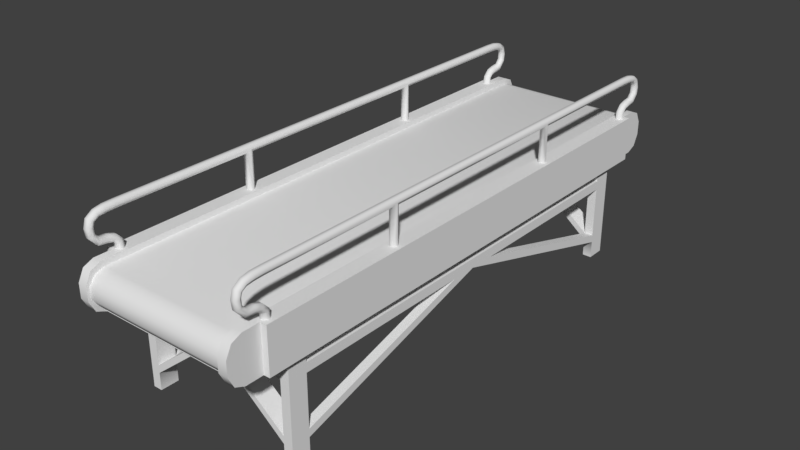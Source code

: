 # Source: Conveyor_belt.blend  (saved by Blender 2.79.0; exported with 4.5.12 LTS)
import bpy
from mathutils import Matrix  # noqa: F401  (used for matrix-valued properties, if any)

bpy.ops.wm.read_factory_settings(use_empty=True)
scene = bpy.context.scene
scene.name = 'Scene'

# ---- collections
col_collection_3 = bpy.data.collections.new('Collection 3'); scene.collection.children.link(col_collection_3)

# ---- images (referenced by path relative to the original .blend; pixels are not part of the script)
import os
ASSET_DIR = os.environ.get("B2B_ASSET_DIR", "")  # directory of the original .blend (textures are referenced by path, not embedded)
HERE = os.path.dirname(os.path.abspath(__file__))  # packed textures are extracted next to this script under _unpacked/

def load_image(name, relpath, width, height, colorspace="sRGB"):
    """Load a texture the original file referenced (path relative to the .blend, or extracted next to this script)."""
    p = next((c for c in (os.path.join(HERE, relpath), os.path.join(ASSET_DIR, relpath)) if relpath and os.path.exists(c)), "")
    if p:
        img = bpy.data.images.load(p, check_existing=True)
        img.name = name
    else:  # same state as the original file: an image datablock whose file is absent (Cycles renders it pink)
        img = bpy.data.images.new(name, width, height)
        img.source = "FILE"
        img.filepath = "//" + (relpath or name)
    img.colorspace_settings.name = colorspace
    return img
img_untitled = load_image('Untitled', '', 1024, 1024, 'sRGB')

# ---- materials (node trees are filled in below, after node groups)
mat_conveyorbelt = bpy.data.materials.new('ConveyorBelt')
mat_conveyorbelt.alpha_threshold = 0.0
mat_conveyorbelt.roughness = 0.5
mat_conveyorbelt_casing = bpy.data.materials.new('ConveyorBelt_Casing')
mat_conveyorbelt_casing.alpha_threshold = 0.0
mat_conveyorbelt_casing.roughness = 0.5

# ---- node groups
ng_auto_smooth = bpy.data.node_groups.new('Auto Smooth', 'GeometryNodeTree')
_s = ng_auto_smooth.interface.new_socket(name='Geometry', in_out='OUTPUT', socket_type='NodeSocketGeometry')
_s = ng_auto_smooth.interface.new_socket(name='Geometry', in_out='INPUT', socket_type='NodeSocketGeometry')
_s = ng_auto_smooth.interface.new_socket(name='Angle', in_out='INPUT', socket_type='NodeSocketFloat')
_s.subtype = 'ANGLE'
_s.min_value = 0.0
_s.max_value = 3.142
ng_auto_smooth.is_modifier = True
_N = ng_auto_smooth.nodes; _L = ng_auto_smooth.links
n0 = _N.new('NodeGroupOutput'); n0.name = 'Group Output'; n0.location = (480, -100)
n1 = _N.new('NodeGroupInput'); n1.name = 'Group Input'; n1.location = (-420, -300)
n2 = _N.new('NodeGroupInput'); n2.name = 'Group Input.001'; n2.location = (-60, -100)
n3 = _N.new('GeometryNodeSetShadeSmooth'); n3.name = 'Set Shade Smooth'; n3.location = (120, -100)
n3.domain = 'EDGE'
n4 = _N.new('GeometryNodeSetShadeSmooth'); n4.name = 'Set Shade Smooth.001'; n4.location = (300, -100)
n5 = _N.new('GeometryNodeInputMeshEdgeAngle'); n5.name = 'Edge Angle'; n5.location = (-420, -220)
n6 = _N.new('GeometryNodeInputEdgeSmooth'); n6.name = 'Is Edge Smooth'; n6.location = (-60, -160)
n7 = _N.new('GeometryNodeInputShadeSmooth'); n7.name = 'Is Face Smooth'; n7.location = (-240, -340)
n8 = _N.new('FunctionNodeBooleanMath'); n8.name = 'Boolean Math'; n8.location = (-60, -220)
n9 = _N.new('FunctionNodeCompare'); n9.name = 'Compare'; n9.location = (-240, -180)
n9.operation = 'LESS_EQUAL'
_L.new(n5.outputs[0], n9.inputs[0])
_L.new(n4.outputs[0], n0.inputs[0])
_L.new(n1.outputs[1], n9.inputs[1])
_L.new(n9.outputs[0], n8.inputs[0])
_L.new(n7.outputs[0], n8.inputs[1])
_L.new(n2.outputs[0], n3.inputs[0])
_L.new(n6.outputs[0], n3.inputs[1])
_L.new(n3.outputs[0], n4.inputs[0])
_L.new(n8.outputs[0], n3.inputs[2])
n0.is_active_output = True

# ---- material node trees
mat_conveyorbelt.use_nodes = True; mat_conveyorbelt.node_tree.nodes.clear()
_N = mat_conveyorbelt.node_tree.nodes; _L = mat_conveyorbelt.node_tree.links
n0 = _N.new('ShaderNodeOutputMaterial'); n0.name = 'Material Output'; n0.location = (300, 300)
n1 = _N.new('ShaderNodeBsdfDiffuse'); n1.name = 'Diffuse BSDF'; n1.location = (10, 300)
n2 = _N.new('ShaderNodeTexImage'); n2.name = 'Image Texture'; n2.location = (235, 4)
n2.width = 140
n2.image = img_untitled
_L.new(n1.outputs[0], n0.inputs[0])
n0.is_active_output = True
mat_conveyorbelt_casing.use_nodes = True; mat_conveyorbelt_casing.node_tree.nodes.clear()
_N = mat_conveyorbelt_casing.node_tree.nodes; _L = mat_conveyorbelt_casing.node_tree.links
n0 = _N.new('ShaderNodeOutputMaterial'); n0.name = 'Material Output'; n0.location = (300, 300)
n1 = _N.new('ShaderNodeBsdfDiffuse'); n1.name = 'Diffuse BSDF'; n1.location = (10, 300)
n2 = _N.new('ShaderNodeTexImage'); n2.name = 'Image Texture'; n2.location = (203, 16)
n2.width = 140
n2.image = img_untitled
_L.new(n1.outputs[0], n0.inputs[0])
n0.is_active_output = True

# ---- world
world_world = bpy.data.worlds.new('World'); scene.world = world_world
world_world.color = (0.05088, 0.05088, 0.05088)
world_world.use_sun_shadow = False
world_world.sun_shadow_jitter_overblur = 0.0
world_world.cycles.sampling_method = 'MANUAL'

# ---- meshes
me_cylinder_003 = bpy.data.meshes.new('Cylinder.003')
me_cylinder_003.from_pydata([(0.4433, 1.597, 0.1028), (0.4433, 1.655, 0.08319), (0.4433, 1.69, 0.03178), (0.4433, 1.69, -0.03178), (0.4433, 1.655, -0.08319), (0.4433, 1.597, -0.1028), (0.4433, 1.69, -7.451e-09), (0.4433, -1.597, 0.1028), (0.4433, -1.655, 0.08319), (0.4433, -1.69, 0.03178), (0.4433, -1.69, -0.03178), (0.4433, -1.655, -0.08319), (0.4433, -1.597, -0.1028), (0.4433, -1.69, -7.451e-09), (-0.4433, 1.597, 0.1028), (-0.4433, 1.655, 0.08319), (-0.4433, 1.69, 0.03178), (-0.4433, 1.69, -0.03178), (-0.4433, 1.655, -0.08319), (-0.4433, 1.597, -0.1028), (-0.4433, 1.69, -7.451e-09), (-0.4433, -1.597, 0.1028), (-0.4433, -1.655, 0.08319), (-0.4433, -1.69, 0.03178), (-0.4433, -1.69, -0.03178), (-0.4433, -1.655, -0.08319), (-0.4433, -1.597, -0.1028), (-0.4433, -1.69, -7.451e-09)], [], [(1, 15, 14, 0), (5, 19, 18, 4), (6, 20, 16, 2), (4, 18, 17, 3), (2, 16, 15, 1), (7, 21, 22, 8), (11, 25, 26, 12), (0, 14, 21, 7), (9, 23, 27, 13), (10, 24, 25, 11), (13, 27, 24, 10), (8, 22, 23, 9), (3, 17, 20, 6), (12, 26, 19, 5)])
me_cylinder_003.polygons.foreach_set('use_smooth', [True] * 14)
_uv = me_cylinder_003.uv_layers.new(name='UVMap')
_uv.uv.foreach_set('vector', [0.9732, 0.2532, 0.9732, 0.5061, 0.9555, 0.5061, 0.9555, 0.2532, 0.9555, 0.253, 0.9555, 0.0001007, 0.9732, 0.0001007, 0.9732, 0.253, 0.9999, 0.2532, 0.9999, 0.5061, 0.9908, 0.5061, 0.9908, 0.2532, 0.9732, 0.253, 0.9732, 0.0001007, 0.9908, 0.0001006, 0.9908, 0.253, 0.9908, 0.2532, 0.9908, 0.5061, 0.9732, 0.5061, 0.9732, 0.2532, 0.0445, 0.2532, 0.04449, 0.5061, 0.02683, 0.5061, 0.02683, 0.2532, 0.02683, 0.253, 0.02683, 0.0001006, 0.0445, 0.0001006, 0.0445, 0.253, 0.9555, 0.2532, 0.9555, 0.5061, 0.04449, 0.5061, 0.0445, 0.2532, 0.009166, 0.2532, 0.009166, 0.5061, 0.0001008, 0.5061, 0.0001006, 0.2532, 0.009166, 0.253, 0.009166, 0.0001006, 0.02683, 0.0001006, 0.02683, 0.253, 0.0001006, 0.253, 0.0001009, 0.0001006, 0.009166, 0.0001006, 0.009166, 0.253, 0.02683, 0.2532, 0.02683, 0.5061, 0.009166, 0.5061, 0.009166, 0.2532, 0.9908, 0.253, 0.9908, 0.0001006, 0.9999, 0.0001006, 0.9999, 0.253, 0.0445, 0.253, 0.0445, 0.0001006, 0.9555, 0.0001007, 0.9555, 0.253])
me_cylinder_003.materials.append(mat_conveyorbelt)
me_cylinder_003.use_remesh_preserve_volume = False
me_cylinder_003.use_remesh_preserve_attributes = False
me_cylinder_003.use_mirror_vertex_groups = False
me_cylinder_003.update()
me_cylinder_002 = bpy.data.meshes.new('Cylinder.002')
me_cylinder_002.from_pydata([(0.4644, 0.6307, 0.7731), (0.4764, 0.6514, 0.7731), (0.4764, 0.6514, 0.982), (0.5004, 0.6514, 0.7731), (0.5004, 0.6514, 0.982), (0.5124, 0.6307, 0.7731), (0.4764, 0.6099, 0.982), (0.5004, 0.6099, 0.7731), (0.5004, 0.6099, 0.982), (0.4764, 0.6099, 0.7731), (0.4644, 1.472, 1.003), (0.4764, 1.471, 0.982), (0.5004, 1.471, 0.982), (0.5124, 1.472, 1.003), (0.5004, 1.472, 1.023), (0.4764, 1.472, 1.023), (0.4764, 1.525, 0.9798), (0.4644, 1.529, 1.0), (0.5004, 1.525, 0.9798), (0.5124, 1.529, 1.0), (0.5004, 1.533, 1.021), (0.4763, 1.533, 1.021), (0.4766, 1.596, 0.9585), (0.4644, 1.612, 0.9695), (0.5001, 1.596, 0.9585), (0.5124, 1.612, 0.9695), (0.5006, 1.628, 0.9811), (0.4761, 1.628, 0.9811), (0.4764, 1.604, 0.9343), (0.4644, 1.623, 0.9332), (0.5003, 1.604, 0.9343), (0.5124, 1.623, 0.9332), (0.5006, 1.642, 0.9324), (0.4762, 1.642, 0.9324), (0.4767, 1.577, 0.8715), (0.4644, 1.584, 0.8522), (0.5001, 1.577, 0.8715), (0.5124, 1.584, 0.8522), (0.5006, 1.591, 0.8322), (0.4762, 1.591, 0.8322), (0.4763, 1.53, 0.8662), (0.4644, 1.536, 0.8461), (0.5004, 1.53, 0.8662), (0.5124, 1.536, 0.8461), (0.5003, 1.541, 0.8262), (0.4764, 1.541, 0.8262), (0.4762, 1.488, 0.8541), (0.4644, 1.498, 0.836), (0.5006, 1.488, 0.8541), (0.5124, 1.498, 0.836), (0.5002, 1.509, 0.8187), (0.4765, 1.509, 0.8187), (0.4762, 1.454, 0.8179), (0.4644, 1.474, 0.8095), (0.5006, 1.454, 0.8179), (0.5124, 1.474, 0.8095), (0.5, 1.492, 0.8018), (0.4768, 1.492, 0.8018), (0.4759, 1.447, 0.773), (0.4634, 1.469, 0.773), (0.5009, 1.447, 0.773), (0.5134, 1.469, 0.773), (0.5009, 1.49, 0.773), (0.4758, 1.49, 0.773), (0.5003, 1.57, 0.9743), (0.5124, 1.577, 0.9922), (0.4644, 1.577, 0.9922), (0.4765, 1.57, 0.9743), (0.4762, 1.584, 1.011), (0.5005, 1.584, 1.011), (0.4644, 1.618, 0.8907), (0.4766, 1.602, 0.8988), (0.4761, 1.635, 0.8824), (0.5124, 1.618, 0.8907), (0.5006, 1.635, 0.8824), (0.5002, 1.602, 0.8988), (0.4644, 0.6307, 1.003), (0.5124, 0.6307, 1.003), (0.5004, 0.631, 1.023), (0.4764, 0.631, 1.023), (0.4644, -0.6307, 0.7731), (0.4764, -0.6514, 0.7731), (0.4764, -0.6514, 0.982), (0.5004, -0.6514, 0.7731), (0.5004, -0.6514, 0.982), (0.5124, -0.6307, 0.7731), (0.4764, -0.6099, 0.982), (0.5004, -0.6099, 0.7731), (0.5004, -0.6099, 0.982), (0.4764, -0.6099, 0.7731), (0.4644, -1.472, 1.003), (0.4764, -1.471, 0.982), (0.5004, -1.471, 0.982), (0.5124, -1.472, 1.003), (0.5004, -1.472, 1.023), (0.4764, -1.472, 1.023), (0.4764, -1.525, 0.9798), (0.4644, -1.529, 1.0), (0.5004, -1.525, 0.9798), (0.5124, -1.529, 1.0), (0.5004, -1.533, 1.021), (0.4763, -1.533, 1.021), (0.4766, -1.596, 0.9585), (0.4644, -1.612, 0.9695), (0.5001, -1.596, 0.9585), (0.5124, -1.612, 0.9695), (0.5006, -1.628, 0.9811), (0.4761, -1.628, 0.9811), (0.4764, -1.604, 0.9343), (0.4644, -1.623, 0.9332), (0.5003, -1.604, 0.9343), (0.5124, -1.623, 0.9332), (0.5006, -1.642, 0.9324), (0.4762, -1.642, 0.9324), (0.4767, -1.577, 0.8715), (0.4644, -1.584, 0.8522), (0.5001, -1.577, 0.8715), (0.5124, -1.584, 0.8522), (0.5006, -1.591, 0.8322), (0.4762, -1.591, 0.8322), (0.4763, -1.53, 0.8662), (0.4644, -1.536, 0.8461), (0.5004, -1.53, 0.8662), (0.5124, -1.536, 0.8461), (0.5003, -1.541, 0.8262), (0.4764, -1.541, 0.8262), (0.4762, -1.488, 0.8541), (0.4644, -1.498, 0.836), (0.5006, -1.488, 0.8541), (0.5124, -1.498, 0.836), (0.5002, -1.509, 0.8187), (0.4765, -1.509, 0.8187), (0.4762, -1.454, 0.8179), (0.4644, -1.474, 0.8095), (0.5006, -1.454, 0.8179), (0.5124, -1.474, 0.8095), (0.5, -1.492, 0.8018), (0.4768, -1.492, 0.8018), (0.4759, -1.447, 0.773), (0.4634, -1.469, 0.773), (0.5009, -1.447, 0.773), (0.5134, -1.469, 0.773), (0.5009, -1.49, 0.773), (0.4758, -1.49, 0.773), (0.5003, -1.57, 0.9743), (0.5124, -1.577, 0.9922), (0.4644, -1.577, 0.9922), (0.4765, -1.57, 0.9743), (0.4762, -1.584, 1.011), (0.5005, -1.584, 1.011), (0.4644, -1.618, 0.8907), (0.4766, -1.602, 0.8988), (0.4761, -1.635, 0.8824), (0.5124, -1.618, 0.8907), (0.5006, -1.635, 0.8824), (0.5002, -1.602, 0.8988), (0.4644, -0.6307, 1.003), (0.5124, -0.6307, 1.003), (0.5004, -0.631, 1.023), (0.4764, -0.631, 1.023), (0.4764, 2.082e-08, 0.982), (0.5004, 2.187e-08, 1.023), (0.4764, 2.082e-08, 1.023), (0.5004, 2.187e-08, 0.982), (0.5124, 2.24e-08, 1.003), (0.4644, 2.03e-08, 1.003), (-0.4644, 0.6307, 0.7731), (-0.4764, 0.6514, 0.7731), (-0.4764, 0.6514, 0.982), (-0.5004, 0.6514, 0.7731), (-0.5004, 0.6514, 0.982), (-0.5124, 0.6307, 0.7731), (-0.4764, 0.6099, 0.982), (-0.5004, 0.6099, 0.7731), (-0.5004, 0.6099, 0.982), (-0.4764, 0.6099, 0.7731), (-0.4644, 1.472, 1.003), (-0.4764, 1.471, 0.982), (-0.5004, 1.471, 0.982), (-0.5124, 1.472, 1.003), (-0.5004, 1.472, 1.023), (-0.4764, 1.472, 1.023), (-0.4764, 1.525, 0.9798), (-0.4644, 1.529, 1.0), (-0.5004, 1.525, 0.9798), (-0.5124, 1.529, 1.0), (-0.5004, 1.533, 1.021), (-0.4763, 1.533, 1.021), (-0.4766, 1.596, 0.9585), (-0.4644, 1.612, 0.9695), (-0.5001, 1.596, 0.9585), (-0.5124, 1.612, 0.9695), (-0.5006, 1.628, 0.9811), (-0.4761, 1.628, 0.9811), (-0.4764, 1.604, 0.9343), (-0.4644, 1.623, 0.9332), (-0.5003, 1.604, 0.9343), (-0.5124, 1.623, 0.9332), (-0.5006, 1.642, 0.9324), (-0.4762, 1.642, 0.9324), (-0.4767, 1.577, 0.8715), (-0.4644, 1.584, 0.8522), (-0.5001, 1.577, 0.8715), (-0.5124, 1.584, 0.8522), (-0.5006, 1.591, 0.8322), (-0.4762, 1.591, 0.8322), (-0.4763, 1.53, 0.8662), (-0.4644, 1.536, 0.8461), (-0.5004, 1.53, 0.8662), (-0.5124, 1.536, 0.8461), (-0.5003, 1.541, 0.8262), (-0.4764, 1.541, 0.8262), (-0.4762, 1.488, 0.8541), (-0.4644, 1.498, 0.836), (-0.5006, 1.488, 0.8541), (-0.5124, 1.498, 0.836), (-0.5002, 1.509, 0.8187), (-0.4765, 1.509, 0.8187), (-0.4762, 1.454, 0.8179), (-0.4644, 1.474, 0.8095), (-0.5006, 1.454, 0.8179), (-0.5124, 1.474, 0.8095), (-0.5, 1.492, 0.8018), (-0.4768, 1.492, 0.8018), (-0.4759, 1.447, 0.773), (-0.4634, 1.469, 0.773), (-0.5009, 1.447, 0.773), (-0.5134, 1.469, 0.773), (-0.5009, 1.49, 0.773), (-0.4758, 1.49, 0.773), (-0.5003, 1.57, 0.9743), (-0.5124, 1.577, 0.9922), (-0.4644, 1.577, 0.9922), (-0.4765, 1.57, 0.9743), (-0.4762, 1.584, 1.011), (-0.5005, 1.584, 1.011), (-0.4644, 1.618, 0.8907), (-0.4766, 1.602, 0.8988), (-0.4761, 1.635, 0.8824), (-0.5124, 1.618, 0.8907), (-0.5006, 1.635, 0.8824), (-0.5002, 1.602, 0.8988), (-0.4644, 0.6307, 1.003), (-0.5124, 0.6307, 1.003), (-0.5004, 0.631, 1.023), (-0.4764, 0.631, 1.023), (-0.4644, -0.6307, 0.7731), (-0.4764, -0.6514, 0.7731), (-0.4764, -0.6514, 0.982), (-0.5004, -0.6514, 0.7731), (-0.5004, -0.6514, 0.982), (-0.5124, -0.6307, 0.7731), (-0.4764, -0.6099, 0.982), (-0.5004, -0.6099, 0.7731), (-0.5004, -0.6099, 0.982), (-0.4764, -0.6099, 0.7731), (-0.4644, -1.472, 1.003), (-0.4764, -1.471, 0.982), (-0.5004, -1.471, 0.982), (-0.5124, -1.472, 1.003), (-0.5004, -1.472, 1.023), (-0.4764, -1.472, 1.023), (-0.4764, -1.525, 0.9798), (-0.4644, -1.529, 1.0), (-0.5004, -1.525, 0.9798), (-0.5124, -1.529, 1.0), (-0.5004, -1.533, 1.021), (-0.4763, -1.533, 1.021), (-0.4766, -1.596, 0.9585), (-0.4644, -1.612, 0.9695), (-0.5001, -1.596, 0.9585), (-0.5124, -1.612, 0.9695), (-0.5006, -1.628, 0.9811), (-0.4761, -1.628, 0.9811), (-0.4764, -1.604, 0.9343), (-0.4644, -1.623, 0.9332), (-0.5003, -1.604, 0.9343), (-0.5124, -1.623, 0.9332), (-0.5006, -1.642, 0.9324), (-0.4762, -1.642, 0.9324), (-0.4767, -1.577, 0.8715), (-0.4644, -1.584, 0.8522), (-0.5001, -1.577, 0.8715), (-0.5124, -1.584, 0.8522), (-0.5006, -1.591, 0.8322), (-0.4762, -1.591, 0.8322), (-0.4763, -1.53, 0.8662), (-0.4644, -1.536, 0.8461), (-0.5004, -1.53, 0.8662), (-0.5124, -1.536, 0.8461), (-0.5003, -1.541, 0.8262), (-0.4764, -1.541, 0.8262), (-0.4762, -1.488, 0.8541), (-0.4644, -1.498, 0.836), (-0.5006, -1.488, 0.8541), (-0.5124, -1.498, 0.836), (-0.5002, -1.509, 0.8187), (-0.4765, -1.509, 0.8187), (-0.4762, -1.454, 0.8179), (-0.4644, -1.474, 0.8095), (-0.5006, -1.454, 0.8179), (-0.5124, -1.474, 0.8095), (-0.5, -1.492, 0.8018), (-0.4768, -1.492, 0.8018), (-0.4759, -1.447, 0.773), (-0.4634, -1.469, 0.773), (-0.5009, -1.447, 0.773), (-0.5134, -1.469, 0.773), (-0.5009, -1.49, 0.773), (-0.4758, -1.49, 0.773), (-0.5003, -1.57, 0.9743), (-0.5124, -1.577, 0.9922), (-0.4644, -1.577, 0.9922), (-0.4765, -1.57, 0.9743), (-0.4762, -1.584, 1.011), (-0.5005, -1.584, 1.011), (-0.4644, -1.618, 0.8907), (-0.4766, -1.602, 0.8988), (-0.4761, -1.635, 0.8824), (-0.5124, -1.618, 0.8907), (-0.5006, -1.635, 0.8824), (-0.5002, -1.602, 0.8988), (-0.4644, -0.6307, 1.003), (-0.5124, -0.6307, 1.003), (-0.5004, -0.631, 1.023), (-0.4764, -0.631, 1.023), (-0.4764, -2.082e-08, 0.982), (-0.5004, -2.187e-08, 1.023), (-0.4764, -2.082e-08, 1.023), (-0.5004, -2.187e-08, 0.982), (-0.5124, -2.24e-08, 1.003), (-0.4644, -2.03e-08, 1.003), (0.4433, 1.614, 0.773), (0.4433, 1.674, 0.7475), (0.4433, 1.708, 0.6806), (0.4433, 1.708, 0.5978), (0.4433, 1.674, 0.5309), (0.4433, 1.614, 0.5054), (0.4433, 1.708, 0.6392), (0.4983, 1.708, 0.6806), (0.4983, 1.708, 0.5978), (0.4433, 1.508, 0.773), (0.5353, 1.508, 0.773), (0.5353, 1.508, 0.5054), (0.4983, 1.674, 0.7475), (0.4983, 1.614, 0.773), (0.4983, 1.614, 0.5054), (0.4983, 1.674, 0.5309), (0.4983, 1.708, 0.6392), (0.4983, 1.508, 0.773), (0.4983, 1.508, 0.5054), (0.4433, 1.508, 0.5054), (0.4433, 1.614, 0.5407), (0.4433, 1.508, 0.706), (0.4433, 1.252, 0.5054), (0.4433, 1.364, 0.5054), (0.4983, 1.252, 0.5054), (0.4983, 1.364, 0.5054), (0.5353, 1.252, 0.5054), (0.5353, 1.364, 0.5054), (0.5353, 1.364, 0.773), (0.4433, 1.252, -0.0824), (0.4433, 1.364, -0.0824), (0.4983, 1.252, -0.0824), (0.4983, 1.364, -0.0824), (0.4433, 1.364, 0.4368), (0.4433, 1.364, 0.3814), (0.4433, 1.252, 0.3814), (0.4433, 1.252, 0.4368), (0.4983, 1.252, 0.3814), (0.4983, 1.252, 0.4368), (0.4983, 1.364, 0.4368), (0.4983, 1.364, 0.3814), (0.4983, 0.1569, 0.3814), (0.4433, 0.1569, 0.3814), (0.4433, 1.364, 0.06931), (0.4433, 1.364, 0.02262), (0.4983, 1.364, 0.06931), (0.4983, 1.364, 0.02262), (0.4433, 1.252, 0.02262), (0.4433, 1.252, 0.06931), (0.4983, 1.252, 0.02262), (0.4983, 1.252, 0.06931), (0.04731, 1.252, 0.3814), (0.04731, 1.364, 0.3814), (0.4433, 1.614, 0.5407), (0.4433, 1.508, 0.5407), (0.4433, -1.614, 0.773), (0.4433, -1.674, 0.7475), (0.4433, -1.708, 0.6806), (0.4433, -1.708, 0.5978), (0.4433, -1.674, 0.5309), (0.4433, -1.614, 0.5054), (0.4433, -1.708, 0.6392), (0.4983, -1.708, 0.6806), (0.4983, -1.708, 0.5978), (0.4433, -1.508, 0.773), (0.5353, -1.508, 0.773), (0.5353, -1.508, 0.5054), (0.4983, -1.674, 0.7475), (0.4983, -1.614, 0.773), (0.4983, -1.614, 0.5054), (0.4983, -1.674, 0.5309), (0.4983, -1.708, 0.6392), (0.4983, -1.508, 0.773), (0.4983, -1.508, 0.5054), (0.4433, -1.508, 0.5054), (0.4433, 1.938e-08, 0.773), (0.4983, 2.178e-08, 0.773), (0.4983, 2.178e-08, 0.5054), (0.5353, 2.34e-08, 0.773), (0.5353, 2.34e-08, 0.5054), (0.4433, 1.938e-08, 0.5054), (0.4433, -1.614, 0.5407), (0.4433, 1.938e-08, 0.706), (0.4433, -1.508, 0.706), (0.4433, -1.252, 0.5054), (0.4433, -1.364, 0.5054), (0.4983, -1.252, 0.5054), (0.4983, -1.364, 0.5054), (0.5353, -1.252, 0.5054), (0.5353, -1.364, 0.5054), (0.5353, -1.364, 0.773), (0.4433, -1.252, -0.0824), (0.4433, -1.364, -0.0824), (0.4983, -1.252, -0.0824), (0.4983, -1.364, -0.0824), (0.4433, -1.364, 0.4368), (0.4433, -1.364, 0.3814), (0.4433, -1.252, 0.3814), (0.4433, -1.252, 0.4368), (0.4983, -1.252, 0.3814), (0.4983, -1.252, 0.4368), (0.4983, -1.364, 0.4368), (0.4983, -1.364, 0.3814), (0.4433, 1.938e-08, 0.3814), (0.4433, 1.938e-08, 0.4368), (0.4983, 2.178e-08, 0.3814), (0.4983, 2.178e-08, 0.4368), (0.4983, -0.1569, 0.3814), (0.4433, -0.1569, 0.3814), (0.4433, -1.364, 0.06931), (0.4433, -1.364, 0.02262), (0.4983, -1.364, 0.06931), (0.4983, -1.364, 0.02262), (0.4433, -1.252, 0.02262), (0.4433, -1.252, 0.06931), (0.4983, -1.252, 0.02262), (0.4983, -1.252, 0.06931), (0.04731, -1.252, 0.3814), (0.04731, -1.364, 0.3814), (0.4433, -1.614, 0.5407), (0.4433, -1.508, 0.5407), (-0.4433, 1.614, 0.773), (-0.4433, 1.674, 0.7475), (-0.4433, 1.708, 0.6806), (-0.4433, 1.708, 0.5978), (-0.4433, 1.674, 0.5309), (-0.4433, 1.614, 0.5054), (-0.4433, 1.708, 0.6392), (-0.4983, 1.708, 0.6806), (-0.4983, 1.708, 0.5978), (-7.056e-08, 1.614, 0.5054), (-0.4433, 1.508, 0.773), (-0.5353, 1.508, 0.773), (-0.5353, 1.508, 0.5054), (-0.4983, 1.674, 0.7475), (-0.4983, 1.614, 0.773), (-0.4983, 1.614, 0.5054), (-0.4983, 1.674, 0.5309), (-0.4983, 1.708, 0.6392), (-0.4983, 1.508, 0.773), (-0.4983, 1.508, 0.5054), (-0.4433, 1.508, 0.5054), (-6.592e-08, 1.508, 0.5054), (-0.4433, 1.614, 0.5407), (-7.056e-08, 1.614, 0.5407), (-0.4433, 1.508, 0.706), (-0.4433, 1.252, 0.5054), (-0.4433, 1.364, 0.5054), (-5.471e-08, 1.252, 0.5054), (-5.963e-08, 1.364, 0.5054), (-0.4983, 1.252, 0.5054), (-0.4983, 1.364, 0.5054), (-0.5353, 1.252, 0.5054), (-0.5353, 1.364, 0.5054), (-0.5353, 1.364, 0.773), (-0.4433, 1.252, -0.0824), (-0.4433, 1.364, -0.0824), (-0.4983, 1.252, -0.0824), (-0.4983, 1.364, -0.0824), (-0.4433, 1.364, 0.4368), (-0.4433, 1.364, 0.3814), (-0.4433, 1.252, 0.3814), (-0.4433, 1.252, 0.4368), (-0.4983, 1.252, 0.3814), (-0.4983, 1.252, 0.4368), (-0.4983, 1.364, 0.4368), (-0.4983, 1.364, 0.3814), (-5.963e-08, 1.364, 0.4368), (-5.963e-08, 1.364, 0.3814), (-5.471e-08, 1.252, 0.3814), (-5.471e-08, 1.252, 0.4368), (-0.4983, 0.1569, 0.3814), (-0.4433, 0.1569, 0.3814), (-0.4433, 1.364, 0.06931), (-0.4433, 1.364, 0.02262), (-0.4983, 1.364, 0.06931), (-0.4983, 1.364, 0.02262), (-0.4433, 1.252, 0.02262), (-0.4433, 1.252, 0.06931), (-0.4983, 1.252, 0.02262), (-0.4983, 1.252, 0.06931), (-0.04731, 1.252, 0.3814), (-0.04731, 1.364, 0.3814), (-0.4433, 1.614, 0.5407), (-0.4433, 1.508, 0.5407), (-0.4433, -1.614, 0.773), (-0.4433, -1.674, 0.7475), (-0.4433, -1.708, 0.6806), (-0.4433, -1.708, 0.5978), (-0.4433, -1.674, 0.5309), (-0.4433, -1.614, 0.5054), (-0.4433, -1.708, 0.6392), (-0.4983, -1.708, 0.6806), (-0.4983, -1.708, 0.5978), (7.056e-08, -1.614, 0.5054), (-0.4433, -1.508, 0.773), (-0.5353, -1.508, 0.773), (-0.5353, -1.508, 0.5054), (-0.4983, -1.674, 0.7475), (-0.4983, -1.614, 0.773), (-0.4983, -1.614, 0.5054), (-0.4983, -1.674, 0.5309), (-0.4983, -1.708, 0.6392), (-0.4983, -1.508, 0.773), (-0.4983, -1.508, 0.5054), (-0.4433, -1.508, 0.5054), (-0.4433, -1.938e-08, 0.773), (-0.4983, -2.178e-08, 0.773), (-0.4983, -2.178e-08, 0.5054), (-0.5353, -2.34e-08, 0.773), (-0.5353, -2.34e-08, 0.5054), (-0.4433, -1.938e-08, 0.5054), (0.0, 0.0, 0.5054), (6.592e-08, -1.508, 0.5054), (-0.4433, -1.614, 0.5407), (7.056e-08, -1.614, 0.5407), (-0.4433, -1.938e-08, 0.706), (-0.4433, -1.508, 0.706), (-0.4433, -1.252, 0.5054), (-0.4433, -1.364, 0.5054), (5.471e-08, -1.252, 0.5054), (5.963e-08, -1.364, 0.5054), (-0.4983, -1.252, 0.5054), (-0.4983, -1.364, 0.5054), (-0.5353, -1.252, 0.5054), (-0.5353, -1.364, 0.5054), (-0.5353, -1.364, 0.773), (-0.4433, -1.252, -0.0824), (-0.4433, -1.364, -0.0824), (-0.4983, -1.252, -0.0824), (-0.4983, -1.364, -0.0824), (-0.4433, -1.364, 0.4368), (-0.4433, -1.364, 0.3814), (-0.4433, -1.252, 0.3814), (-0.4433, -1.252, 0.4368), (-0.4983, -1.252, 0.3814), (-0.4983, -1.252, 0.4368), (-0.4983, -1.364, 0.4368), (-0.4983, -1.364, 0.3814), (-0.4433, -1.938e-08, 0.3814), (-0.4433, -1.938e-08, 0.4368), (-0.4983, -2.178e-08, 0.3814), (-0.4983, -2.178e-08, 0.4368), (5.963e-08, -1.364, 0.4368), (5.963e-08, -1.364, 0.3814), (5.471e-08, -1.252, 0.3814), (5.471e-08, -1.252, 0.4368), (-0.4983, -0.1569, 0.3814), (-0.4433, -0.1569, 0.3814), (-0.4433, -1.364, 0.06931), (-0.4433, -1.364, 0.02262), (-0.4983, -1.364, 0.06931), (-0.4983, -1.364, 0.02262), (-0.4433, -1.252, 0.02262), (-0.4433, -1.252, 0.06931), (-0.4983, -1.252, 0.02262), (-0.4983, -1.252, 0.06931), (-0.04731, -1.252, 0.3814), (-0.04731, -1.364, 0.3814), (-0.4433, -1.614, 0.5407), (-0.4433, -1.508, 0.5407)], [], [(0, 76, 2, 1), (1, 2, 4, 3), (3, 4, 77, 5), (5, 77, 8, 7), (7, 8, 6, 9), (9, 6, 76, 0), (76, 10, 11, 2), (2, 11, 12, 4), (4, 12, 13, 77), (77, 13, 14, 78), (12, 11, 16, 18), (78, 14, 15, 79), (79, 15, 10, 76), (65, 64, 24, 25), (15, 14, 20, 21), (11, 10, 17, 16), (13, 12, 18, 19), (10, 15, 21, 17), (14, 13, 19, 20), (24, 22, 28, 30), (67, 66, 23, 22), (66, 68, 27, 23), (69, 65, 25, 26), (64, 67, 22, 24), (68, 69, 26, 27), (71, 70, 35, 34), (27, 26, 32, 33), (25, 24, 30, 31), (22, 23, 29, 28), (23, 27, 33, 29), (26, 25, 31, 32), (39, 38, 44, 45), (70, 72, 39, 35), (74, 73, 37, 38), (75, 71, 34, 36), (72, 74, 38, 39), (73, 75, 36, 37), (41, 45, 51, 47), (37, 36, 42, 43), (34, 35, 41, 40), (35, 39, 45, 41), (38, 37, 43, 44), (36, 34, 40, 42), (51, 50, 56, 57), (44, 43, 49, 50), (42, 40, 46, 48), (45, 44, 50, 51), (43, 42, 48, 49), (40, 41, 47, 46), (53, 57, 63, 59), (49, 48, 54, 55), (46, 47, 53, 52), (47, 51, 57, 53), (50, 49, 55, 56), (48, 46, 52, 54), (56, 55, 61, 62), (54, 52, 58, 60), (57, 56, 62, 63), (55, 54, 60, 61), (52, 53, 59, 58), (21, 20, 69, 68), (18, 16, 67, 64), (20, 19, 65, 69), (17, 21, 68, 66), (16, 17, 66, 67), (19, 18, 64, 65), (31, 30, 75, 73), (33, 32, 74, 72), (30, 28, 71, 75), (32, 31, 73, 74), (29, 33, 72, 70), (28, 29, 70, 71), (160, 165, 76, 6), (165, 162, 79, 76), (162, 161, 78, 79), (161, 164, 77, 78), (164, 163, 8, 77), (163, 160, 6, 8), (80, 81, 82, 156), (81, 83, 84, 82), (83, 85, 157, 84), (85, 87, 88, 157), (87, 89, 86, 88), (89, 80, 156, 86), (156, 82, 91, 90), (82, 84, 92, 91), (84, 157, 93, 92), (157, 158, 94, 93), (92, 98, 96, 91), (158, 159, 95, 94), (159, 156, 90, 95), (145, 105, 104, 144), (95, 101, 100, 94), (91, 96, 97, 90), (93, 99, 98, 92), (90, 97, 101, 95), (94, 100, 99, 93), (104, 110, 108, 102), (147, 102, 103, 146), (146, 103, 107, 148), (149, 106, 105, 145), (144, 104, 102, 147), (148, 107, 106, 149), (151, 114, 115, 150), (107, 113, 112, 106), (105, 111, 110, 104), (102, 108, 109, 103), (103, 109, 113, 107), (106, 112, 111, 105), (119, 125, 124, 118), (150, 115, 119, 152), (154, 118, 117, 153), (155, 116, 114, 151), (152, 119, 118, 154), (153, 117, 116, 155), (121, 127, 131, 125), (117, 123, 122, 116), (114, 120, 121, 115), (115, 121, 125, 119), (118, 124, 123, 117), (116, 122, 120, 114), (131, 137, 136, 130), (124, 130, 129, 123), (122, 128, 126, 120), (125, 131, 130, 124), (123, 129, 128, 122), (120, 126, 127, 121), (133, 139, 143, 137), (129, 135, 134, 128), (126, 132, 133, 127), (127, 133, 137, 131), (130, 136, 135, 129), (128, 134, 132, 126), (136, 142, 141, 135), (134, 140, 138, 132), (137, 143, 142, 136), (135, 141, 140, 134), (132, 138, 139, 133), (101, 148, 149, 100), (98, 144, 147, 96), (100, 149, 145, 99), (97, 146, 148, 101), (96, 147, 146, 97), (99, 145, 144, 98), (111, 153, 155, 110), (113, 152, 154, 112), (110, 155, 151, 108), (112, 154, 153, 111), (109, 150, 152, 113), (108, 151, 150, 109), (160, 86, 156, 165), (165, 156, 159, 162), (162, 159, 158, 161), (161, 158, 157, 164), (164, 157, 88, 163), (163, 88, 86, 160), (166, 167, 168, 242), (167, 169, 170, 168), (169, 171, 243, 170), (171, 173, 174, 243), (173, 175, 172, 174), (175, 166, 242, 172), (242, 168, 177, 176), (168, 170, 178, 177), (170, 243, 179, 178), (243, 244, 180, 179), (178, 184, 182, 177), (244, 245, 181, 180), (245, 242, 176, 181), (231, 191, 190, 230), (181, 187, 186, 180), (177, 182, 183, 176), (179, 185, 184, 178), (176, 183, 187, 181), (180, 186, 185, 179), (190, 196, 194, 188), (233, 188, 189, 232), (232, 189, 193, 234), (235, 192, 191, 231), (230, 190, 188, 233), (234, 193, 192, 235), (237, 200, 201, 236), (193, 199, 198, 192), (191, 197, 196, 190), (188, 194, 195, 189), (189, 195, 199, 193), (192, 198, 197, 191), (205, 211, 210, 204), (236, 201, 205, 238), (240, 204, 203, 239), (241, 202, 200, 237), (238, 205, 204, 240), (239, 203, 202, 241), (207, 213, 217, 211), (203, 209, 208, 202), (200, 206, 207, 201), (201, 207, 211, 205), (204, 210, 209, 203), (202, 208, 206, 200), (217, 223, 222, 216), (210, 216, 215, 209), (208, 214, 212, 206), (211, 217, 216, 210), (209, 215, 214, 208), (206, 212, 213, 207), (219, 225, 229, 223), (215, 221, 220, 214), (212, 218, 219, 213), (213, 219, 223, 217), (216, 222, 221, 215), (214, 220, 218, 212), (222, 228, 227, 221), (220, 226, 224, 218), (223, 229, 228, 222), (221, 227, 226, 220), (218, 224, 225, 219), (187, 234, 235, 186), (184, 230, 233, 182), (186, 235, 231, 185), (183, 232, 234, 187), (182, 233, 232, 183), (185, 231, 230, 184), (197, 239, 241, 196), (199, 238, 240, 198), (196, 241, 237, 194), (198, 240, 239, 197), (195, 236, 238, 199), (194, 237, 236, 195), (326, 172, 242, 331), (331, 242, 245, 328), (328, 245, 244, 327), (327, 244, 243, 330), (330, 243, 174, 329), (329, 174, 172, 326), (246, 322, 248, 247), (247, 248, 250, 249), (249, 250, 323, 251), (251, 323, 254, 253), (253, 254, 252, 255), (255, 252, 322, 246), (322, 256, 257, 248), (248, 257, 258, 250), (250, 258, 259, 323), (323, 259, 260, 324), (258, 257, 262, 264), (324, 260, 261, 325), (325, 261, 256, 322), (311, 310, 270, 271), (261, 260, 266, 267), (257, 256, 263, 262), (259, 258, 264, 265), (256, 261, 267, 263), (260, 259, 265, 266), (270, 268, 274, 276), (313, 312, 269, 268), (312, 314, 273, 269), (315, 311, 271, 272), (310, 313, 268, 270), (314, 315, 272, 273), (317, 316, 281, 280), (273, 272, 278, 279), (271, 270, 276, 277), (268, 269, 275, 274), (269, 273, 279, 275), (272, 271, 277, 278), (285, 284, 290, 291), (316, 318, 285, 281), (320, 319, 283, 284), (321, 317, 280, 282), (318, 320, 284, 285), (319, 321, 282, 283), (287, 291, 297, 293), (283, 282, 288, 289), (280, 281, 287, 286), (281, 285, 291, 287), (284, 283, 289, 290), (282, 280, 286, 288), (297, 296, 302, 303), (290, 289, 295, 296), (288, 286, 292, 294), (291, 290, 296, 297), (289, 288, 294, 295), (286, 287, 293, 292), (299, 303, 309, 305), (295, 294, 300, 301), (292, 293, 299, 298), (293, 297, 303, 299), (296, 295, 301, 302), (294, 292, 298, 300), (302, 301, 307, 308), (300, 298, 304, 306), (303, 302, 308, 309), (301, 300, 306, 307), (298, 299, 305, 304), (267, 266, 315, 314), (264, 262, 313, 310), (266, 265, 311, 315), (263, 267, 314, 312), (262, 263, 312, 313), (265, 264, 310, 311), (277, 276, 321, 319), (279, 278, 320, 318), (276, 274, 317, 321), (278, 277, 319, 320), (275, 279, 318, 316), (274, 275, 316, 317), (326, 331, 322, 252), (331, 328, 325, 322), (328, 327, 324, 325), (327, 330, 323, 324), (330, 329, 254, 323), (329, 326, 252, 254), (338, 335, 336), (334, 338, 333), (338, 336, 333), (348, 347, 340), (339, 344, 348), (337, 336, 347, 346), (334, 333, 344, 339), (335, 338, 348, 340), (338, 334, 339, 348), (351, 337, 346, 350), (336, 335, 340, 347), (333, 332, 345, 344), (332, 341, 349, 345), (350, 349, 342, 343), (344, 345, 346, 347), (348, 344, 347), (336, 337, 385), (345, 349, 350, 346), (360, 410, 411, 358), (356, 358, 411, 409), (341, 407, 408, 349), (356, 409, 412, 354), (354, 412, 544, 480), (351, 474, 462, 337), (337, 462, 476, 352), (349, 408, 410, 360), (349, 360, 342), (351, 355, 481, 474), (355, 354, 480, 481), (350, 357, 355, 351), (379, 376, 362, 361), (350, 343, 359, 357), (357, 359, 358, 356), (342, 360, 359, 343), (360, 358, 359), (407, 341, 353, 414), (381, 379, 361, 363), (376, 378, 364, 362), (378, 381, 363, 364), (357, 356, 370, 371), (371, 370, 369, 372), (355, 357, 371, 365), (365, 371, 372, 366), (356, 354, 368, 370), (373, 438, 437), (354, 355, 365, 368), (383, 502, 501), (436, 374, 435), (499, 384, 500), (383, 380, 375, 384), (367, 369, 373, 374), (370, 368, 436, 438), (368, 367, 374, 436), (369, 370, 438, 373), (372, 369, 382, 377), (377, 382, 381, 378), (366, 372, 377, 375), (375, 377, 378, 376), (369, 367, 380, 382), (373, 382, 380, 374), (367, 366, 375, 380), (501, 379, 380, 383), (437, 381, 382, 373), (374, 380, 379, 435), (366, 367, 383, 384), (365, 366, 384, 499), (368, 365, 499, 502), (367, 368, 502, 383), (384, 375, 376, 500), (500, 376, 379, 501), (435, 379, 381, 437), (333, 336, 385, 332), (332, 385, 386, 341), (393, 391, 390), (389, 388, 393), (393, 388, 391), (403, 395, 402), (394, 403, 399), (392, 401, 402, 391), (389, 394, 399, 388), (390, 395, 403, 393), (393, 403, 394, 389), (406, 405, 401, 392), (391, 402, 395, 390), (388, 399, 400, 387), (387, 400, 404, 396), (405, 398, 397, 404), (399, 402, 401, 400), (403, 402, 399), (391, 451, 392), (400, 401, 405, 404), (422, 420, 411, 410), (418, 409, 411, 420), (396, 404, 408, 407), (418, 416, 412, 409), (416, 552, 544, 412), (406, 392, 526, 545), (392, 413, 547, 526), (404, 422, 410, 408), (404, 397, 422), (406, 545, 553, 417), (417, 553, 552, 416), (405, 406, 417, 419), (445, 423, 424, 442), (405, 419, 421, 398), (419, 418, 420, 421), (397, 398, 421, 422), (422, 421, 420), (407, 414, 415, 396), (447, 425, 423, 445), (442, 424, 426, 444), (444, 426, 425, 447), (419, 433, 432, 418), (433, 434, 431, 432), (417, 427, 433, 419), (427, 428, 434, 433), (418, 432, 430, 416), (439, 437, 438), (416, 430, 427, 417), (449, 577, 578), (436, 435, 440), (575, 576, 450), (449, 450, 441, 446), (429, 440, 439, 431), (432, 438, 436, 430), (430, 436, 440, 429), (431, 439, 438, 432), (434, 443, 448, 431), (443, 444, 447, 448), (428, 441, 443, 434), (441, 442, 444, 443), (431, 448, 446, 429), (439, 440, 446, 448), (429, 446, 441, 428), (577, 449, 446, 445), (437, 439, 448, 447), (440, 435, 445, 446), (428, 450, 449, 429), (427, 575, 450, 428), (430, 578, 575, 427), (429, 449, 578, 430), (450, 576, 442, 441), (576, 577, 445, 442), (435, 437, 447, 445), (388, 387, 451, 391), (387, 396, 452, 451), (459, 457, 456), (455, 454, 459), (459, 454, 457), (470, 461, 469), (460, 470, 466), (458, 468, 469, 457), (455, 460, 466, 454), (456, 461, 470, 459), (459, 470, 460, 455), (473, 472, 468, 458), (457, 469, 461, 456), (454, 466, 467, 453), (453, 467, 471, 463), (472, 465, 464, 471), (466, 469, 468, 467), (470, 469, 466), (457, 515, 458), (467, 468, 472, 471), (486, 484, 542, 541), (482, 540, 542, 484), (463, 471, 539, 538), (482, 478, 543, 540), (478, 480, 544, 543), (473, 458, 462, 474), (458, 475, 476, 462), (471, 486, 541, 539), (471, 464, 486), (473, 474, 481, 479), (479, 481, 480, 478), (472, 473, 479, 483), (509, 487, 488, 506), (472, 483, 485, 465), (483, 482, 484, 485), (464, 465, 485, 486), (486, 485, 484), (538, 548, 477, 463), (511, 489, 487, 509), (506, 488, 490, 508), (508, 490, 489, 511), (483, 497, 496, 482), (497, 498, 495, 496), (479, 491, 497, 483), (491, 492, 498, 497), (482, 496, 494, 478), (503, 573, 574), (478, 494, 491, 479), (513, 501, 502), (572, 571, 504), (499, 500, 514), (513, 514, 505, 510), (493, 504, 503, 495), (496, 574, 572, 494), (494, 572, 504, 493), (495, 503, 574, 496), (498, 507, 512, 495), (507, 508, 511, 512), (492, 505, 507, 498), (505, 506, 508, 507), (495, 512, 510, 493), (503, 504, 510, 512), (493, 510, 505, 492), (501, 513, 510, 509), (573, 503, 512, 511), (504, 571, 509, 510), (492, 514, 513, 493), (491, 499, 514, 492), (494, 502, 499, 491), (493, 513, 502, 494), (514, 500, 506, 505), (500, 501, 509, 506), (571, 573, 511, 509), (454, 453, 515, 457), (453, 463, 516, 515), (523, 520, 521), (519, 523, 518), (523, 521, 518), (534, 533, 525), (524, 530, 534), (522, 521, 533, 532), (519, 518, 530, 524), (520, 523, 534, 525), (523, 519, 524, 534), (537, 522, 532, 536), (521, 520, 525, 533), (518, 517, 531, 530), (517, 527, 535, 531), (536, 535, 528, 529), (530, 531, 532, 533), (534, 530, 533), (521, 522, 591), (531, 535, 536, 532), (558, 541, 542, 556), (554, 556, 542, 540), (527, 538, 539, 535), (554, 540, 543, 550), (550, 543, 544, 552), (537, 545, 526, 522), (522, 526, 547, 546), (535, 539, 541, 558), (535, 558, 528), (537, 551, 553, 545), (551, 550, 552, 553), (536, 555, 551, 537), (585, 582, 560, 559), (536, 529, 557, 555), (555, 557, 556, 554), (528, 558, 557, 529), (558, 556, 557), (538, 527, 549, 548), (587, 585, 559, 561), (582, 584, 562, 560), (584, 587, 561, 562), (555, 554, 568, 569), (569, 568, 567, 570), (551, 555, 569, 563), (563, 569, 570, 564), (554, 550, 566, 568), (579, 574, 573), (550, 551, 563, 566), (589, 578, 577), (572, 580, 571), (575, 590, 576), (589, 586, 581, 590), (565, 567, 579, 580), (568, 566, 572, 574), (566, 565, 580, 572), (567, 568, 574, 579), (570, 567, 588, 583), (583, 588, 587, 584), (564, 570, 583, 581), (581, 583, 584, 582), (567, 565, 586, 588), (579, 588, 586, 580), (565, 564, 581, 586), (577, 585, 586, 589), (573, 587, 588, 579), (580, 586, 585, 571), (564, 565, 589, 590), (563, 564, 590, 575), (566, 563, 575, 578), (565, 566, 578, 589), (590, 581, 582, 576), (576, 582, 585, 577), (571, 585, 587, 573), (518, 521, 591, 517), (517, 591, 592, 527)])
me_cylinder_002.polygons.foreach_set('use_smooth', [True] * 604)
_k = set([(354, 368), (355, 365), (357, 371), (361, 379), (362, 376), (363, 381), (364, 378), (365, 499), (366, 375), (366, 384), (367, 374), (367, 380), (367, 383), (368, 436), (368, 502), (369, 373), (369, 382), (370, 438), (371, 372), (372, 377), (373, 382), (374, 380), (375, 384), (376, 500), (377, 378), (379, 435), (379, 501), (380, 383), (381, 437), (416, 430), (417, 427), (418, 432), (419, 433), (423, 445), (424, 442), (425, 447), (426, 444), (427, 575), (428, 441), (428, 450), (429, 440), (429, 446), (429, 449), (430, 436), (430, 578), (431, 439), (431, 448), (432, 438), (433, 434), (434, 443), (435, 445), (437, 447), (439, 448), (440, 446), (441, 450), (442, 576), (443, 444), (445, 577), (446, 449), (478, 480), (478, 494), (479, 491), (482, 496), (483, 497), (487, 509), (488, 506), (489, 511), (490, 508), (492, 505), (492, 514), (493, 504), (493, 510), (493, 513), (494, 502), (494, 572), (495, 503), (495, 512), (496, 574), (497, 498), (498, 507), (500, 506), (501, 509), (503, 512), (504, 510), (505, 514), (507, 508), (509, 571), (510, 513), (511, 573), (550, 566), (551, 563), (554, 568), (555, 569), (559, 585), (560, 582), (561, 587), (562, 584), (563, 575), (564, 581), (564, 590), (565, 586), (566, 572), (566, 578), (567, 579), (567, 588), (568, 574), (569, 570), (570, 583), (573, 587), (576, 582), (577, 585), (579, 588), (580, 586), (581, 590), (583, 584), (586, 589)])
me_cylinder_002.attributes.new('sharp_edge', 'BOOLEAN', 'EDGE').data.foreach_set('value', [ (min(e.vertices), max(e.vertices)) in _k for e in me_cylinder_002.edges])
_uv = me_cylinder_002.uv_layers.new(name='UVMap')
_uv.uv.foreach_set('vector', [0.8419, 0.2742, 0.8419, 0.3305, 0.836, 0.3254, 0.836, 0.2742, 0.836, 0.2742, 0.836, 0.3254, 0.8301, 0.3254, 0.8301, 0.2742, 0.8301, 0.2742, 0.8301, 0.3254, 0.8242, 0.3305, 0.8242, 0.2742, 0.8242, 0.2742, 0.8242, 0.3305, 0.8184, 0.3254, 0.8184, 0.2742, 0.8184, 0.2742, 0.8184, 0.3254, 0.8125, 0.3254, 0.8125, 0.2742, 0.8478, 0.2742, 0.8478, 0.3254, 0.8419, 0.3305, 0.8419, 0.2742, 0.6224, 0.5938, 0.823, 0.5937, 0.8232, 0.5994, 0.6274, 0.5995, 0.6274, 0.5651, 0.8232, 0.5652, 0.8231, 0.5709, 0.6274, 0.5708, 0.6274, 0.5708, 0.8231, 0.5709, 0.823, 0.5766, 0.6224, 0.5765, 0.6224, 0.5765, 0.823, 0.5766, 0.8229, 0.5823, 0.6225, 0.5823, 0.8231, 0.5709, 0.8232, 0.5652, 0.8364, 0.5656, 0.8361, 0.5714, 0.6225, 0.5823, 0.8229, 0.5823, 0.8229, 0.588, 0.6225, 0.588, 0.6225, 0.588, 0.8229, 0.588, 0.823, 0.5937, 0.6224, 0.5938, 0.8472, 0.5779, 0.8478, 0.5725, 0.8561, 0.5729, 0.8559, 0.5782, 0.8229, 0.588, 0.8229, 0.5823, 0.8364, 0.5824, 0.8364, 0.5877, 0.8232, 0.5994, 0.823, 0.5937, 0.8364, 0.593, 0.8365, 0.5988, 0.823, 0.5766, 0.8231, 0.5709, 0.8361, 0.5714, 0.8362, 0.577, 0.823, 0.5937, 0.8229, 0.588, 0.8364, 0.5877, 0.8364, 0.593, 0.8229, 0.5823, 0.823, 0.5766, 0.8362, 0.577, 0.8364, 0.5824, 0.8561, 0.5729, 0.856, 0.5664, 0.8628, 0.566, 0.8632, 0.5724, 0.8479, 0.5972, 0.8473, 0.5918, 0.8559, 0.5913, 0.856, 0.5966, 0.8473, 0.5918, 0.8469, 0.5872, 0.8559, 0.5868, 0.8559, 0.5913, 0.8469, 0.5825, 0.8472, 0.5779, 0.8559, 0.5782, 0.856, 0.5827, 0.8478, 0.5725, 0.848, 0.5663, 0.856, 0.5664, 0.8561, 0.5729, 0.8469, 0.5872, 0.8469, 0.5825, 0.856, 0.5827, 0.8559, 0.5868, 0.8733, 0.5973, 0.8737, 0.5917, 0.886, 0.5926, 0.8839, 0.5987, 0.8559, 0.5868, 0.856, 0.5827, 0.8648, 0.5823, 0.8647, 0.5871, 0.8559, 0.5782, 0.8561, 0.5729, 0.8632, 0.5724, 0.8641, 0.5779, 0.856, 0.5966, 0.8559, 0.5913, 0.8641, 0.5915, 0.8631, 0.5971, 0.8559, 0.5913, 0.8559, 0.5868, 0.8647, 0.5871, 0.8641, 0.5915, 0.856, 0.5827, 0.8559, 0.5782, 0.8641, 0.5779, 0.8648, 0.5823, 0.8872, 0.5872, 0.8875, 0.5822, 0.9002, 0.5811, 0.9001, 0.5889, 0.8737, 0.5917, 0.874, 0.5871, 0.8872, 0.5872, 0.886, 0.5926, 0.8741, 0.5822, 0.8739, 0.5775, 0.8864, 0.5768, 0.8875, 0.5822, 0.8734, 0.5719, 0.8725, 0.5652, 0.883, 0.5634, 0.8845, 0.5703, 0.874, 0.5871, 0.8741, 0.5822, 0.8875, 0.5822, 0.8872, 0.5872, 0.8739, 0.5775, 0.8734, 0.5719, 0.8845, 0.5703, 0.8864, 0.5768, 0.8991, 0.5963, 0.9001, 0.5889, 0.9128, 0.5903, 0.9115, 0.5993, 0.8864, 0.5768, 0.8845, 0.5703, 0.8984, 0.567, 0.8995, 0.5739, 0.8839, 0.5987, 0.886, 0.5926, 0.8991, 0.5963, 0.8973, 0.6034, 0.886, 0.5926, 0.8872, 0.5872, 0.9001, 0.5889, 0.8991, 0.5963, 0.8875, 0.5822, 0.8864, 0.5768, 0.8995, 0.5739, 0.9002, 0.5811, 0.8845, 0.5703, 0.883, 0.5634, 0.8968, 0.5599, 0.8984, 0.567, 0.9128, 0.5903, 0.9124, 0.5802, 0.9222, 0.5804, 0.9228, 0.5901, 0.9002, 0.5811, 0.8995, 0.5739, 0.9114, 0.5716, 0.9124, 0.5802, 0.8984, 0.567, 0.8968, 0.5599, 0.9098, 0.5573, 0.9105, 0.5645, 0.9001, 0.5889, 0.9002, 0.5811, 0.9124, 0.5802, 0.9128, 0.5903, 0.8995, 0.5739, 0.8984, 0.567, 0.9105, 0.5645, 0.9114, 0.5716, 0.8973, 0.6034, 0.8991, 0.5963, 0.9115, 0.5993, 0.9102, 0.6071, 0.9244, 0.5993, 0.9228, 0.5901, 0.9334, 0.5888, 0.9359, 0.5959, 0.9114, 0.5716, 0.9105, 0.5645, 0.9242, 0.5639, 0.9234, 0.5714, 0.9102, 0.6071, 0.9115, 0.5993, 0.9244, 0.5993, 0.9259, 0.6071, 0.9115, 0.5993, 0.9128, 0.5903, 0.9228, 0.5901, 0.9244, 0.5993, 0.9124, 0.5802, 0.9114, 0.5716, 0.9234, 0.5714, 0.9222, 0.5804, 0.9105, 0.5645, 0.9098, 0.5573, 0.9247, 0.5569, 0.9242, 0.5639, 0.9222, 0.5804, 0.9234, 0.5714, 0.935, 0.5736, 0.9332, 0.581, 0.9242, 0.5639, 0.9247, 0.5569, 0.9384, 0.5587, 0.9374, 0.5662, 0.9228, 0.5901, 0.9222, 0.5804, 0.9332, 0.581, 0.9334, 0.5888, 0.9234, 0.5714, 0.9242, 0.5639, 0.9374, 0.5662, 0.935, 0.5736, 0.9259, 0.6071, 0.9244, 0.5993, 0.9359, 0.5959, 0.9391, 0.6028, 0.8364, 0.5877, 0.8364, 0.5824, 0.8469, 0.5825, 0.8469, 0.5872, 0.8361, 0.5714, 0.8364, 0.5656, 0.848, 0.5663, 0.8478, 0.5725, 0.8364, 0.5824, 0.8362, 0.577, 0.8472, 0.5779, 0.8469, 0.5825, 0.8364, 0.593, 0.8364, 0.5877, 0.8469, 0.5872, 0.8473, 0.5918, 0.8365, 0.5988, 0.8364, 0.593, 0.8473, 0.5918, 0.8479, 0.5972, 0.8362, 0.577, 0.8361, 0.5714, 0.8478, 0.5725, 0.8472, 0.5779, 0.8641, 0.5779, 0.8632, 0.5724, 0.8734, 0.5719, 0.8739, 0.5775, 0.8647, 0.5871, 0.8648, 0.5823, 0.8741, 0.5822, 0.874, 0.5871, 0.8632, 0.5724, 0.8628, 0.566, 0.8725, 0.5652, 0.8734, 0.5719, 0.8648, 0.5823, 0.8641, 0.5779, 0.8739, 0.5775, 0.8741, 0.5822, 0.8641, 0.5915, 0.8647, 0.5871, 0.874, 0.5871, 0.8737, 0.5917, 0.8631, 0.5971, 0.8641, 0.5915, 0.8737, 0.5917, 0.8733, 0.5973, 0.4714, 0.5995, 0.4714, 0.5938, 0.6224, 0.5938, 0.6175, 0.5995, 0.4714, 0.5938, 0.4714, 0.588, 0.6225, 0.588, 0.6224, 0.5938, 0.4714, 0.588, 0.4714, 0.5823, 0.6225, 0.5823, 0.6225, 0.588, 0.4714, 0.5823, 0.4714, 0.5765, 0.6224, 0.5765, 0.6225, 0.5823, 0.4714, 0.5765, 0.4714, 0.5708, 0.6175, 0.5708, 0.6224, 0.5765, 0.4714, 0.5708, 0.4714, 0.5651, 0.6175, 0.5651, 0.6175, 0.5708, 0.4771, 0.852, 0.483, 0.852, 0.483, 0.9032, 0.4771, 0.9083, 0.483, 0.852, 0.4889, 0.852, 0.4889, 0.9032, 0.483, 0.9032, 0.4889, 0.852, 0.4948, 0.852, 0.4948, 0.9083, 0.4889, 0.9032, 0.4948, 0.852, 0.5007, 0.852, 0.5007, 0.9032, 0.4948, 0.9083, 0.5007, 0.852, 0.5065, 0.852, 0.5065, 0.9032, 0.5007, 0.9032, 0.4713, 0.852, 0.4771, 0.852, 0.4771, 0.9083, 0.4713, 0.9032, 0.3204, 0.5938, 0.3155, 0.5995, 0.1197, 0.5994, 0.1199, 0.5937, 0.3155, 0.5651, 0.3155, 0.5708, 0.1198, 0.571, 0.1197, 0.5652, 0.3155, 0.5708, 0.3204, 0.5765, 0.1199, 0.5766, 0.1198, 0.571, 0.3204, 0.5765, 0.3204, 0.5823, 0.12, 0.5823, 0.1199, 0.5766, 0.1198, 0.571, 0.1068, 0.5714, 0.1065, 0.5656, 0.1197, 0.5652, 0.3204, 0.5823, 0.3204, 0.588, 0.12, 0.588, 0.12, 0.5823, 0.3204, 0.588, 0.3204, 0.5938, 0.1199, 0.5937, 0.12, 0.588, 0.0957, 0.5779, 0.08698, 0.5782, 0.08684, 0.5729, 0.09515, 0.5725, 0.12, 0.588, 0.1065, 0.5877, 0.1065, 0.5824, 0.12, 0.5823, 0.1197, 0.5994, 0.1064, 0.5988, 0.1065, 0.593, 0.1199, 0.5937, 0.1199, 0.5766, 0.1067, 0.577, 0.1068, 0.5714, 0.1198, 0.571, 0.1199, 0.5937, 0.1065, 0.593, 0.1065, 0.5877, 0.12, 0.588, 0.12, 0.5823, 0.1065, 0.5824, 0.1067, 0.577, 0.1199, 0.5766, 0.08684, 0.5729, 0.07975, 0.5724, 0.08014, 0.566, 0.08695, 0.5664, 0.09498, 0.5972, 0.08688, 0.5966, 0.08702, 0.5913, 0.09562, 0.5918, 0.09562, 0.5918, 0.08702, 0.5913, 0.08703, 0.5868, 0.09605, 0.5872, 0.09601, 0.5825, 0.08689, 0.5827, 0.08698, 0.5782, 0.0957, 0.5779, 0.09515, 0.5725, 0.08684, 0.5729, 0.08695, 0.5664, 0.09493, 0.5663, 0.09605, 0.5872, 0.08703, 0.5868, 0.08689, 0.5827, 0.09601, 0.5825, 0.06963, 0.5973, 0.05901, 0.5987, 0.05689, 0.5926, 0.06917, 0.5917, 0.08703, 0.5868, 0.07818, 0.5871, 0.0781, 0.5823, 0.08689, 0.5827, 0.08698, 0.5782, 0.07882, 0.5779, 0.07975, 0.5724, 0.08684, 0.5729, 0.08688, 0.5966, 0.07978, 0.5971, 0.07885, 0.5915, 0.08702, 0.5913, 0.08702, 0.5913, 0.07885, 0.5915, 0.07818, 0.5871, 0.08703, 0.5868, 0.08689, 0.5827, 0.0781, 0.5823, 0.07882, 0.5779, 0.08698, 0.5782, 0.05574, 0.5872, 0.04278, 0.5889, 0.0427, 0.5811, 0.05546, 0.5822, 0.06917, 0.5917, 0.05689, 0.5926, 0.05574, 0.5872, 0.06892, 0.5871, 0.06878, 0.5822, 0.05546, 0.5822, 0.05647, 0.5768, 0.06903, 0.5775, 0.06947, 0.5719, 0.05841, 0.5704, 0.05994, 0.5634, 0.07038, 0.5652, 0.06892, 0.5871, 0.05574, 0.5872, 0.05546, 0.5822, 0.06878, 0.5822, 0.06903, 0.5775, 0.05647, 0.5768, 0.05841, 0.5704, 0.06947, 0.5719, 0.04385, 0.5963, 0.03141, 0.5993, 0.03013, 0.5903, 0.04278, 0.5889, 0.05647, 0.5768, 0.0434, 0.5739, 0.04454, 0.567, 0.05841, 0.5704, 0.05901, 0.5987, 0.04558, 0.6034, 0.04385, 0.5963, 0.05689, 0.5926, 0.05689, 0.5926, 0.04385, 0.5963, 0.04278, 0.5889, 0.05574, 0.5872, 0.05546, 0.5822, 0.0427, 0.5811, 0.0434, 0.5739, 0.05647, 0.5768, 0.05841, 0.5704, 0.04454, 0.567, 0.04608, 0.5599, 0.05994, 0.5634, 0.03013, 0.5903, 0.0201, 0.5901, 0.02072, 0.5804, 0.03053, 0.5802, 0.0427, 0.5811, 0.03053, 0.5802, 0.03156, 0.5716, 0.0434, 0.5739, 0.04454, 0.567, 0.03247, 0.5645, 0.03312, 0.5574, 0.04608, 0.5599, 0.04278, 0.5889, 0.03013, 0.5903, 0.03053, 0.5802, 0.0427, 0.5811, 0.0434, 0.5739, 0.03156, 0.5716, 0.03247, 0.5645, 0.04454, 0.567, 0.04558, 0.6034, 0.03269, 0.6071, 0.03141, 0.5993, 0.04385, 0.5963, 0.01851, 0.5993, 0.007052, 0.5959, 0.009493, 0.5888, 0.0201, 0.5901, 0.03156, 0.5716, 0.01952, 0.5714, 0.01876, 0.5639, 0.03247, 0.5645, 0.03269, 0.6071, 0.01706, 0.6071, 0.01851, 0.5993, 0.03141, 0.5993, 0.03141, 0.5993, 0.01851, 0.5993, 0.0201, 0.5901, 0.03013, 0.5903, 0.03053, 0.5802, 0.02072, 0.5804, 0.01952, 0.5714, 0.03156, 0.5716, 0.03247, 0.5645, 0.01876, 0.5639, 0.01823, 0.5569, 0.03312, 0.5574, 0.02072, 0.5804, 0.009707, 0.581, 0.007893, 0.5736, 0.01952, 0.5714, 0.01876, 0.5639, 0.005574, 0.5662, 0.004526, 0.5587, 0.01823, 0.5569, 0.0201, 0.5901, 0.009493, 0.5888, 0.009707, 0.581, 0.02072, 0.5804, 0.01952, 0.5714, 0.007893, 0.5736, 0.005574, 0.5662, 0.01876, 0.5639, 0.01706, 0.6071, 0.00386, 0.6028, 0.007052, 0.5959, 0.01851, 0.5993, 0.1065, 0.5877, 0.09605, 0.5872, 0.09601, 0.5825, 0.1065, 0.5824, 0.1068, 0.5714, 0.09515, 0.5725, 0.09493, 0.5663, 0.1065, 0.5656, 0.1065, 0.5824, 0.09601, 0.5825, 0.0957, 0.5779, 0.1067, 0.577, 0.1065, 0.593, 0.09562, 0.5918, 0.09605, 0.5872, 0.1065, 0.5877, 0.1064, 0.5988, 0.09498, 0.5972, 0.09562, 0.5918, 0.1065, 0.593, 0.1067, 0.577, 0.0957, 0.5779, 0.09515, 0.5725, 0.1068, 0.5714, 0.07882, 0.5779, 0.06903, 0.5775, 0.06947, 0.5719, 0.07975, 0.5724, 0.07818, 0.5871, 0.06892, 0.5871, 0.06878, 0.5822, 0.0781, 0.5823, 0.07975, 0.5724, 0.06947, 0.5719, 0.07038, 0.5652, 0.08014, 0.566, 0.0781, 0.5823, 0.06878, 0.5822, 0.06903, 0.5775, 0.07882, 0.5779, 0.07885, 0.5915, 0.06917, 0.5917, 0.06892, 0.5871, 0.07818, 0.5871, 0.07978, 0.5971, 0.06963, 0.5973, 0.06917, 0.5917, 0.07885, 0.5915, 0.4714, 0.5995, 0.3254, 0.5995, 0.3204, 0.5938, 0.4714, 0.5938, 0.4714, 0.5938, 0.3204, 0.5938, 0.3204, 0.588, 0.4714, 0.588, 0.4714, 0.588, 0.3204, 0.588, 0.3204, 0.5823, 0.4714, 0.5823, 0.4714, 0.5823, 0.3204, 0.5823, 0.3204, 0.5765, 0.4714, 0.5765, 0.4714, 0.5765, 0.3204, 0.5765, 0.3254, 0.5708, 0.4714, 0.5708, 0.4714, 0.5708, 0.3254, 0.5708, 0.3254, 0.5651, 0.4714, 0.5651, 0.8614, 0.2742, 0.8672, 0.2742, 0.8673, 0.3254, 0.8614, 0.3305, 0.8672, 0.2742, 0.8731, 0.2742, 0.8731, 0.3254, 0.8673, 0.3254, 0.8731, 0.2742, 0.879, 0.2742, 0.879, 0.3305, 0.8731, 0.3254, 0.879, 0.2742, 0.8849, 0.2742, 0.8849, 0.3254, 0.879, 0.3305, 0.8849, 0.2742, 0.8908, 0.2742, 0.8908, 0.3254, 0.8849, 0.3254, 0.8555, 0.2742, 0.8614, 0.2742, 0.8614, 0.3305, 0.8555, 0.3254, 0.6225, 0.5123, 0.6275, 0.5066, 0.8232, 0.5066, 0.8231, 0.5124, 0.6275, 0.541, 0.6274, 0.5352, 0.8231, 0.5351, 0.8232, 0.5409, 0.6274, 0.5352, 0.6225, 0.5295, 0.823, 0.5294, 0.8231, 0.5351, 0.6225, 0.5295, 0.6226, 0.5238, 0.8229, 0.5237, 0.823, 0.5294, 0.8231, 0.5351, 0.8361, 0.5346, 0.8364, 0.5405, 0.8232, 0.5409, 0.6226, 0.5238, 0.6226, 0.518, 0.8229, 0.5181, 0.8229, 0.5237, 0.6226, 0.518, 0.6225, 0.5123, 0.8231, 0.5124, 0.8229, 0.5181, 0.8472, 0.5282, 0.856, 0.5278, 0.8561, 0.5332, 0.8478, 0.5336, 0.8229, 0.5181, 0.8364, 0.5184, 0.8364, 0.5237, 0.8229, 0.5237, 0.8232, 0.5066, 0.8365, 0.5073, 0.8364, 0.513, 0.8231, 0.5124, 0.823, 0.5294, 0.8363, 0.529, 0.8361, 0.5346, 0.8231, 0.5351, 0.8231, 0.5124, 0.8364, 0.513, 0.8364, 0.5184, 0.8229, 0.5181, 0.8229, 0.5237, 0.8364, 0.5237, 0.8363, 0.529, 0.823, 0.5294, 0.8561, 0.5332, 0.8632, 0.5337, 0.8628, 0.54, 0.856, 0.5396, 0.8479, 0.5088, 0.856, 0.5094, 0.8559, 0.5148, 0.8473, 0.5143, 0.8473, 0.5143, 0.8559, 0.5148, 0.8559, 0.5193, 0.8469, 0.5189, 0.8469, 0.5235, 0.856, 0.5233, 0.856, 0.5278, 0.8472, 0.5282, 0.8478, 0.5336, 0.8561, 0.5332, 0.856, 0.5396, 0.848, 0.5397, 0.8469, 0.5189, 0.8559, 0.5193, 0.856, 0.5233, 0.8469, 0.5235, 0.8733, 0.5088, 0.8839, 0.5073, 0.886, 0.5135, 0.8738, 0.5143, 0.8559, 0.5193, 0.8647, 0.519, 0.8648, 0.5238, 0.856, 0.5233, 0.856, 0.5278, 0.8641, 0.5282, 0.8632, 0.5337, 0.8561, 0.5332, 0.856, 0.5094, 0.8631, 0.509, 0.8641, 0.5146, 0.8559, 0.5148, 0.8559, 0.5148, 0.8641, 0.5146, 0.8647, 0.519, 0.8559, 0.5193, 0.856, 0.5233, 0.8648, 0.5238, 0.8641, 0.5282, 0.856, 0.5278, 0.8872, 0.5188, 0.9001, 0.5172, 0.9002, 0.525, 0.8875, 0.5238, 0.8738, 0.5143, 0.886, 0.5135, 0.8872, 0.5188, 0.874, 0.519, 0.8742, 0.5239, 0.8875, 0.5238, 0.8865, 0.5293, 0.8739, 0.5286, 0.8735, 0.5342, 0.8845, 0.5357, 0.883, 0.5427, 0.8725, 0.5409, 0.874, 0.519, 0.8872, 0.5188, 0.8875, 0.5238, 0.8742, 0.5239, 0.8739, 0.5286, 0.8865, 0.5293, 0.8845, 0.5357, 0.8735, 0.5342, 0.8991, 0.5098, 0.9115, 0.5067, 0.9128, 0.5157, 0.9001, 0.5172, 0.8865, 0.5293, 0.8995, 0.5322, 0.8984, 0.539, 0.8845, 0.5357, 0.8839, 0.5073, 0.8973, 0.5026, 0.8991, 0.5098, 0.886, 0.5135, 0.886, 0.5135, 0.8991, 0.5098, 0.9001, 0.5172, 0.8872, 0.5188, 0.8875, 0.5238, 0.9002, 0.525, 0.8995, 0.5322, 0.8865, 0.5293, 0.8845, 0.5357, 0.8984, 0.539, 0.8968, 0.5462, 0.883, 0.5427, 0.9128, 0.5157, 0.9228, 0.5159, 0.9222, 0.5256, 0.9124, 0.5258, 0.9002, 0.525, 0.9124, 0.5258, 0.9114, 0.5345, 0.8995, 0.5322, 0.8984, 0.539, 0.9105, 0.5415, 0.9098, 0.5487, 0.8968, 0.5462, 0.9001, 0.5172, 0.9128, 0.5157, 0.9124, 0.5258, 0.9002, 0.525, 0.8995, 0.5322, 0.9114, 0.5345, 0.9105, 0.5415, 0.8984, 0.539, 0.8973, 0.5026, 0.9102, 0.4989, 0.9115, 0.5067, 0.8991, 0.5098, 0.9244, 0.5068, 0.9359, 0.5102, 0.9334, 0.5172, 0.9228, 0.5159, 0.9114, 0.5345, 0.9234, 0.5346, 0.9242, 0.5421, 0.9105, 0.5415, 0.9102, 0.4989, 0.9259, 0.4989, 0.9244, 0.5068, 0.9115, 0.5067, 0.9115, 0.5067, 0.9244, 0.5068, 0.9228, 0.5159, 0.9128, 0.5157, 0.9124, 0.5258, 0.9222, 0.5256, 0.9234, 0.5346, 0.9114, 0.5345, 0.9105, 0.5415, 0.9242, 0.5421, 0.9247, 0.5492, 0.9098, 0.5487, 0.9222, 0.5256, 0.9332, 0.525, 0.935, 0.5324, 0.9234, 0.5346, 0.9242, 0.5421, 0.9374, 0.5398, 0.9384, 0.5474, 0.9247, 0.5492, 0.9228, 0.5159, 0.9334, 0.5172, 0.9332, 0.525, 0.9222, 0.5256, 0.9234, 0.5346, 0.935, 0.5324, 0.9374, 0.5398, 0.9242, 0.5421, 0.9259, 0.4989, 0.9391, 0.5032, 0.9359, 0.5102, 0.9244, 0.5068, 0.8364, 0.5184, 0.8469, 0.5189, 0.8469, 0.5235, 0.8364, 0.5237, 0.8361, 0.5346, 0.8478, 0.5336, 0.848, 0.5397, 0.8364, 0.5405, 0.8364, 0.5237, 0.8469, 0.5235, 0.8472, 0.5282, 0.8363, 0.529, 0.8364, 0.513, 0.8473, 0.5143, 0.8469, 0.5189, 0.8364, 0.5184, 0.8365, 0.5073, 0.8479, 0.5088, 0.8473, 0.5143, 0.8364, 0.513, 0.8363, 0.529, 0.8472, 0.5282, 0.8478, 0.5336, 0.8361, 0.5346, 0.8641, 0.5282, 0.8739, 0.5286, 0.8735, 0.5342, 0.8632, 0.5337, 0.8647, 0.519, 0.874, 0.519, 0.8742, 0.5239, 0.8648, 0.5238, 0.8632, 0.5337, 0.8735, 0.5342, 0.8725, 0.5409, 0.8628, 0.54, 0.8648, 0.5238, 0.8742, 0.5239, 0.8739, 0.5286, 0.8641, 0.5282, 0.8641, 0.5146, 0.8738, 0.5143, 0.874, 0.519, 0.8647, 0.519, 0.8631, 0.509, 0.8733, 0.5088, 0.8738, 0.5143, 0.8641, 0.5146, 0.4715, 0.5065, 0.6175, 0.5066, 0.6225, 0.5123, 0.4715, 0.5123, 0.4715, 0.5123, 0.6225, 0.5123, 0.6226, 0.518, 0.4715, 0.518, 0.4715, 0.518, 0.6226, 0.518, 0.6226, 0.5238, 0.4715, 0.5238, 0.4715, 0.5238, 0.6226, 0.5238, 0.6225, 0.5295, 0.4715, 0.5295, 0.4715, 0.5295, 0.6225, 0.5295, 0.6175, 0.5352, 0.4715, 0.5353, 0.4715, 0.5353, 0.6175, 0.5352, 0.6175, 0.541, 0.4715, 0.541, 0.7989, 0.2742, 0.7989, 0.3305, 0.793, 0.3254, 0.793, 0.2742, 0.793, 0.2742, 0.793, 0.3254, 0.7871, 0.3254, 0.7871, 0.2742, 0.7871, 0.2742, 0.7871, 0.3254, 0.7812, 0.3305, 0.7812, 0.2742, 0.7812, 0.2742, 0.7812, 0.3305, 0.7754, 0.3254, 0.7754, 0.2742, 0.7754, 0.2742, 0.7754, 0.3254, 0.7695, 0.3254, 0.7695, 0.2742, 0.8048, 0.2742, 0.8048, 0.3254, 0.7989, 0.3305, 0.7989, 0.2742, 0.3205, 0.5123, 0.1199, 0.5124, 0.1198, 0.5066, 0.3155, 0.5066, 0.3155, 0.541, 0.1197, 0.5409, 0.1199, 0.5351, 0.3155, 0.5352, 0.3155, 0.5352, 0.1199, 0.5351, 0.12, 0.5294, 0.3205, 0.5295, 0.3205, 0.5295, 0.12, 0.5294, 0.1201, 0.5237, 0.3204, 0.5238, 0.1199, 0.5351, 0.1197, 0.5409, 0.1065, 0.5405, 0.1068, 0.5346, 0.3204, 0.5238, 0.1201, 0.5237, 0.12, 0.5181, 0.3204, 0.518, 0.3204, 0.518, 0.12, 0.5181, 0.1199, 0.5124, 0.3205, 0.5123, 0.09573, 0.5282, 0.09517, 0.5336, 0.08685, 0.5332, 0.087, 0.5278, 0.12, 0.5181, 0.1201, 0.5237, 0.1066, 0.5237, 0.1065, 0.5184, 0.1198, 0.5066, 0.1199, 0.5124, 0.1065, 0.513, 0.1065, 0.5073, 0.12, 0.5294, 0.1199, 0.5351, 0.1068, 0.5346, 0.1067, 0.529, 0.1199, 0.5124, 0.12, 0.5181, 0.1065, 0.5184, 0.1065, 0.513, 0.1201, 0.5237, 0.12, 0.5294, 0.1067, 0.529, 0.1066, 0.5237, 0.08685, 0.5332, 0.08697, 0.5397, 0.08016, 0.54, 0.07977, 0.5337, 0.095, 0.5088, 0.09564, 0.5142, 0.08704, 0.5148, 0.0869, 0.5094, 0.09564, 0.5142, 0.09607, 0.5189, 0.08705, 0.5193, 0.08704, 0.5148, 0.09603, 0.5235, 0.09573, 0.5282, 0.087, 0.5278, 0.08691, 0.5233, 0.09517, 0.5336, 0.09495, 0.5398, 0.08697, 0.5397, 0.08685, 0.5332, 0.09607, 0.5189, 0.09603, 0.5235, 0.08691, 0.5233, 0.08705, 0.5193, 0.06964, 0.5087, 0.06918, 0.5143, 0.05691, 0.5135, 0.05902, 0.5073, 0.08705, 0.5193, 0.08691, 0.5233, 0.07812, 0.5238, 0.0782, 0.519, 0.087, 0.5278, 0.08685, 0.5332, 0.07977, 0.5337, 0.07883, 0.5282, 0.0869, 0.5094, 0.08704, 0.5148, 0.07886, 0.5146, 0.0798, 0.509, 0.08704, 0.5148, 0.08705, 0.5193, 0.0782, 0.519, 0.07886, 0.5146, 0.08691, 0.5233, 0.087, 0.5278, 0.07883, 0.5282, 0.07812, 0.5238, 0.05575, 0.5188, 0.05547, 0.5238, 0.04271, 0.525, 0.04279, 0.5172, 0.06918, 0.5143, 0.06894, 0.519, 0.05575, 0.5188, 0.05691, 0.5135, 0.06879, 0.5239, 0.06905, 0.5286, 0.05648, 0.5293, 0.05547, 0.5238, 0.06948, 0.5342, 0.0704, 0.5409, 0.05995, 0.5427, 0.05842, 0.5357, 0.06894, 0.519, 0.06879, 0.5239, 0.05547, 0.5238, 0.05575, 0.5188, 0.06905, 0.5286, 0.06948, 0.5342, 0.05842, 0.5357, 0.05648, 0.5293, 0.04386, 0.5098, 0.04279, 0.5172, 0.03013, 0.5157, 0.03142, 0.5067, 0.05648, 0.5293, 0.05842, 0.5357, 0.04454, 0.539, 0.0434, 0.5322, 0.05902, 0.5073, 0.05691, 0.5135, 0.04386, 0.5098, 0.04559, 0.5026, 0.05691, 0.5135, 0.05575, 0.5188, 0.04279, 0.5172, 0.04386, 0.5098, 0.05547, 0.5238, 0.05648, 0.5293, 0.0434, 0.5322, 0.04271, 0.525, 0.05842, 0.5357, 0.05995, 0.5427, 0.04609, 0.5462, 0.04454, 0.539, 0.03013, 0.5157, 0.03054, 0.5258, 0.02073, 0.5256, 0.02011, 0.5159, 0.04271, 0.525, 0.0434, 0.5322, 0.03156, 0.5345, 0.03054, 0.5258, 0.04454, 0.539, 0.04609, 0.5462, 0.03313, 0.5487, 0.03247, 0.5415, 0.04279, 0.5172, 0.04271, 0.525, 0.03054, 0.5258, 0.03013, 0.5157, 0.0434, 0.5322, 0.04454, 0.539, 0.03247, 0.5415, 0.03156, 0.5345, 0.04559, 0.5026, 0.04386, 0.5098, 0.03142, 0.5067, 0.0327, 0.4989, 0.01851, 0.5068, 0.02011, 0.5159, 0.009493, 0.5172, 0.007052, 0.5102, 0.03156, 0.5345, 0.03247, 0.5415, 0.01876, 0.5421, 0.01952, 0.5346, 0.0327, 0.4989, 0.03142, 0.5067, 0.01851, 0.5068, 0.01706, 0.4989, 0.03142, 0.5067, 0.03013, 0.5157, 0.02011, 0.5159, 0.01851, 0.5068, 0.03054, 0.5258, 0.03156, 0.5345, 0.01952, 0.5346, 0.02073, 0.5256, 0.03247, 0.5415, 0.03313, 0.5487, 0.01823, 0.5492, 0.01876, 0.5421, 0.02073, 0.5256, 0.01952, 0.5346, 0.007892, 0.5324, 0.009707, 0.525, 0.01876, 0.5421, 0.01823, 0.5492, 0.004524, 0.5474, 0.005572, 0.5398, 0.02011, 0.5159, 0.02073, 0.5256, 0.009707, 0.525, 0.009493, 0.5172, 0.01952, 0.5346, 0.01876, 0.5421, 0.005572, 0.5398, 0.007892, 0.5324, 0.01706, 0.4989, 0.01851, 0.5068, 0.007052, 0.5102, 0.00386, 0.5032, 0.1065, 0.5184, 0.1066, 0.5237, 0.09603, 0.5235, 0.09607, 0.5189, 0.1068, 0.5346, 0.1065, 0.5405, 0.09495, 0.5398, 0.09517, 0.5336, 0.1066, 0.5237, 0.1067, 0.529, 0.09573, 0.5282, 0.09603, 0.5235, 0.1065, 0.513, 0.1065, 0.5184, 0.09607, 0.5189, 0.09564, 0.5142, 0.1065, 0.5073, 0.1065, 0.513, 0.09564, 0.5142, 0.095, 0.5088, 0.1067, 0.529, 0.1068, 0.5346, 0.09517, 0.5336, 0.09573, 0.5282, 0.07883, 0.5282, 0.07977, 0.5337, 0.06948, 0.5342, 0.06905, 0.5286, 0.0782, 0.519, 0.07812, 0.5238, 0.06879, 0.5239, 0.06894, 0.519, 0.07977, 0.5337, 0.08016, 0.54, 0.0704, 0.5409, 0.06948, 0.5342, 0.07812, 0.5238, 0.07883, 0.5282, 0.06905, 0.5286, 0.06879, 0.5239, 0.07886, 0.5146, 0.0782, 0.519, 0.06894, 0.519, 0.06918, 0.5143, 0.0798, 0.509, 0.07886, 0.5146, 0.06918, 0.5143, 0.06964, 0.5087, 0.4715, 0.5065, 0.4715, 0.5123, 0.3205, 0.5123, 0.3255, 0.5066, 0.4715, 0.5123, 0.4715, 0.518, 0.3204, 0.518, 0.3205, 0.5123, 0.4715, 0.518, 0.4715, 0.5238, 0.3204, 0.5238, 0.3204, 0.518, 0.4715, 0.5238, 0.4715, 0.5295, 0.3205, 0.5295, 0.3204, 0.5238, 0.4715, 0.5295, 0.4715, 0.5353, 0.3255, 0.5352, 0.3205, 0.5295, 0.4715, 0.5353, 0.4715, 0.541, 0.3255, 0.541, 0.3255, 0.5352, 0.8535, 0.1757, 0.8433, 0.1757, 0.8269, 0.1671, 0.8636, 0.1757, 0.8535, 0.1757, 0.88, 0.1671, 0.8535, 0.1757, 0.8269, 0.1671, 0.88, 0.1671, 0.9326, 0.1757, 0.9592, 0.1671, 0.9428, 0.1757, 0.9225, 0.1757, 0.9061, 0.1671, 0.9326, 0.1757, 0.8863, 0.2416, 0.8863, 0.2257, 0.8998, 0.2257, 0.8998, 0.2416, 0.8863, 0.1869, 0.8863, 0.1684, 0.8998, 0.1684, 0.8998, 0.1869, 0.8863, 0.2072, 0.8863, 0.1971, 0.8998, 0.1971, 0.8998, 0.2072, 0.8863, 0.1971, 0.8863, 0.1869, 0.8998, 0.1869, 0.8998, 0.1971, 0.7783, 0.2439, 0.8043, 0.2439, 0.8043, 0.2574, 0.7783, 0.2574, 0.8863, 0.2257, 0.8863, 0.2072, 0.8998, 0.2072, 0.8998, 0.2257, 0.8863, 0.1684, 0.8863, 0.1526, 0.8998, 0.1526, 0.8998, 0.1684, 0.8863, 0.1526, 0.8863, 0.1266, 0.8998, 0.1266, 0.8998, 0.1526, 0.7618, 0.2742, 0.7618, 0.3398, 0.7527, 0.3398, 0.7527, 0.2742, 0.9061, 0.1671, 0.8998, 0.1526, 0.9654, 0.1526, 0.9592, 0.1671, 0.9326, 0.1757, 0.9061, 0.1671, 0.9592, 0.1671, 0.8269, 0.1671, 0.8207, 0.1526, 0.8293, 0.1526, 0.8998, 0.1526, 0.8998, 0.1266, 0.9654, 0.1266, 0.9654, 0.1526, 0.7174, 0.3398, 0.3828, 0.3398, 0.3828, 0.2742, 0.6897, 0.2742, 0.7153, 0.2574, 0.7153, 0.2664, 0.4084, 0.2664, 0.4084, 0.2574, 0.7527, 0.3624, 0.3828, 0.3624, 0.3828, 0.3489, 0.7527, 0.3489, 0.7153, 0.2574, 0.4084, 0.2574, 0.4084, 0.2439, 0.7153, 0.2439, 0.7153, 0.2439, 0.4084, 0.2439, 0.4084, 0.1351, 0.7153, 0.1351, 0.7783, 0.2439, 0.7783, 0.1351, 0.8043, 0.1351, 0.8043, 0.2439, 0.8043, 0.2439, 0.8043, 0.1351, 0.8129, 0.1351, 0.8129, 0.2439, 0.7527, 0.3489, 0.3828, 0.3489, 0.3828, 0.3398, 0.7174, 0.3398, 0.7527, 0.3489, 0.7174, 0.3398, 0.7527, 0.3398, 0.7783, 0.2439, 0.743, 0.2439, 0.743, 0.1351, 0.7783, 0.1351, 0.743, 0.2439, 0.7153, 0.2439, 0.7153, 0.1351, 0.743, 0.1351, 0.7783, 0.2574, 0.743, 0.2574, 0.743, 0.2439, 0.7783, 0.2439, 0.3736, 0.8778, 0.3459, 0.8778, 0.3459, 0.852, 0.3736, 0.852, 0.7783, 0.2574, 0.7783, 0.2664, 0.743, 0.2664, 0.743, 0.2574, 0.743, 0.2574, 0.743, 0.2664, 0.7153, 0.2664, 0.7153, 0.2574, 0.7527, 0.3398, 0.7174, 0.3398, 0.7174, 0.2742, 0.7527, 0.2742, 0.7174, 0.3398, 0.6897, 0.2742, 0.7174, 0.2742, 0.3828, 0.3624, 0.7527, 0.3624, 0.7527, 0.3788, 0.3828, 0.3788, 0.3048, 0.8778, 0.2913, 0.8778, 0.2913, 0.852, 0.3048, 0.852, 0.3459, 0.8778, 0.3324, 0.8778, 0.3324, 0.852, 0.3459, 0.852, 0.3324, 0.8778, 0.3048, 0.8778, 0.3048, 0.852, 0.3324, 0.852, 0.3324, 0.9961, 0.3048, 0.9961, 0.3048, 0.9793, 0.3324, 0.9793, 0.3324, 0.9793, 0.3048, 0.9793, 0.3048, 0.9658, 0.3324, 0.9658, 0.3459, 0.9961, 0.3324, 0.9961, 0.3324, 0.9793, 0.3459, 0.9793, 0.3459, 0.9793, 0.3324, 0.9793, 0.3324, 0.9658, 0.3459, 0.9658, 0.3048, 0.9961, 0.2913, 0.9961, 0.2913, 0.9793, 0.3048, 0.9793, 0.3493, 0.7038, 0.3108, 0.7173, 0.3108, 0.7038, 0.3736, 0.9961, 0.3459, 0.9961, 0.3459, 0.9793, 0.3736, 0.9793, 0.7473, 0.9111, 0.7589, 0.8976, 0.7589, 0.9111, 0.3108, 0.6767, 0.3493, 0.6903, 0.3108, 0.6903, 0.7589, 0.8699, 0.7473, 0.8564, 0.7589, 0.8564, 0.1351, 0.9235, 0.01142, 0.9251, 0.01106, 0.8974, 0.1347, 0.8958, 0.6177, 0.6903, 0.6177, 0.7038, 0.3493, 0.7038, 0.3493, 0.6903, 0.6177, 0.7173, 0.6177, 0.7308, 0.3108, 0.7308, 0.3108, 0.7173, 0.6177, 0.6767, 0.6177, 0.6903, 0.3493, 0.6903, 0.3108, 0.6767, 0.6177, 0.7038, 0.6177, 0.7173, 0.3108, 0.7173, 0.3493, 0.7038, 0.3324, 0.9658, 0.3048, 0.9658, 0.3048, 0.8892, 0.3324, 0.8892, 0.3324, 0.8892, 0.3048, 0.8892, 0.3048, 0.8778, 0.3324, 0.8778, 0.3459, 0.9658, 0.3324, 0.9658, 0.3324, 0.8892, 0.3459, 0.8892, 0.3459, 0.8892, 0.3324, 0.8892, 0.3324, 0.8778, 0.3459, 0.8778, 0.3048, 0.9658, 0.2913, 0.9658, 0.2913, 0.8892, 0.3048, 0.8892, 0.3601, 0.8304, 0.6393, 0.8308, 0.6393, 0.8443, 0.3601, 0.8439, 0.3736, 0.9658, 0.3459, 0.9658, 0.3459, 0.8892, 0.3736, 0.8892, 0.1437, 0.8609, 0.00386, 0.8609, 0.01106, 0.852, 0.1347, 0.8536, 0.3232, 0.8198, 0.6425, 0.8198, 0.6393, 0.8308, 0.3601, 0.8304, 0.3601, 0.7957, 0.6393, 0.7953, 0.6425, 0.8063, 0.3232, 0.8063, 0.6502, 0.8564, 0.6502, 0.8287, 0.7473, 0.8287, 0.7473, 0.8564, 0.6502, 0.8699, 0.6502, 0.8564, 0.7473, 0.8564, 0.7589, 0.8699, 0.6502, 0.8976, 0.6502, 0.8699, 0.7589, 0.8699, 0.7589, 0.8976, 0.6502, 0.9111, 0.6502, 0.8976, 0.7589, 0.8976, 0.7473, 0.9111, 0.1347, 0.8958, 0.01106, 0.8974, 0.00386, 0.8885, 0.1437, 0.8885, 0.1437, 0.8885, 0.00386, 0.8885, 0.00386, 0.8609, 0.1437, 0.8609, 0.3232, 0.8063, 0.6425, 0.8063, 0.6425, 0.8198, 0.3232, 0.8198, 0.88, 0.1671, 0.8269, 0.1671, 0.8293, 0.1526, 0.8863, 0.1526, 0.8863, 0.1526, 0.8293, 0.1526, 0.8293, 0.1266, 0.8863, 0.1266, 0.9326, 0.05298, 0.9592, 0.04442, 0.9428, 0.05298, 0.9225, 0.05298, 0.9061, 0.04442, 0.9326, 0.05298, 0.9326, 0.05298, 0.9061, 0.04442, 0.9592, 0.04442, 0.8535, 0.05298, 0.8433, 0.05298, 0.8269, 0.04442, 0.8636, 0.05298, 0.8535, 0.05298, 0.88, 0.04442, 0.8998, 0.1189, 0.8863, 0.1189, 0.8863, 0.103, 0.8998, 0.103, 0.8998, 0.06422, 0.8863, 0.06422, 0.8863, 0.04572, 0.8998, 0.04572, 0.8998, 0.08451, 0.8863, 0.08451, 0.8863, 0.07437, 0.8998, 0.07437, 0.8998, 0.07437, 0.8863, 0.07437, 0.8863, 0.06422, 0.8998, 0.06422, 0.03854, 0.2439, 0.03854, 0.2574, 0.01253, 0.2574, 0.01253, 0.2439, 0.8998, 0.103, 0.8863, 0.103, 0.8863, 0.08451, 0.8998, 0.08451, 0.8998, 0.04572, 0.8863, 0.04572, 0.8863, 0.02987, 0.8998, 0.02987, 0.8998, 0.02987, 0.8863, 0.02987, 0.8863, 0.00386, 0.8998, 0.00386, 0.00386, 0.2742, 0.01295, 0.2742, 0.01295, 0.3398, 0.00386, 0.3398, 0.88, 0.04442, 0.8269, 0.04442, 0.8207, 0.02987, 0.8863, 0.02987, 0.8535, 0.05298, 0.8269, 0.04442, 0.88, 0.04442, 0.9592, 0.04442, 0.9568, 0.02987, 0.9654, 0.02987, 0.8863, 0.02987, 0.8207, 0.02987, 0.8207, 0.00386, 0.8863, 0.00386, 0.04825, 0.3398, 0.07588, 0.2742, 0.3828, 0.2742, 0.3828, 0.3398, 0.1015, 0.2574, 0.4084, 0.2574, 0.4084, 0.2664, 0.1015, 0.2664, 0.01295, 0.3624, 0.01295, 0.3489, 0.3828, 0.3489, 0.3828, 0.3624, 0.1015, 0.2574, 0.1015, 0.2439, 0.4084, 0.2439, 0.4084, 0.2574, 0.1015, 0.2439, 0.1015, 0.1351, 0.4084, 0.1351, 0.4084, 0.2439, 0.03854, 0.2439, 0.01253, 0.2439, 0.01253, 0.1351, 0.03854, 0.1351, 0.01253, 0.2439, 0.00386, 0.2439, 0.00386, 0.1351, 0.01253, 0.1351, 0.01295, 0.3489, 0.04825, 0.3398, 0.3828, 0.3398, 0.3828, 0.3489, 0.01295, 0.3489, 0.01295, 0.3398, 0.04825, 0.3398, 0.03854, 0.2439, 0.03854, 0.1351, 0.07384, 0.1351, 0.07384, 0.2439, 0.07384, 0.2439, 0.07384, 0.1351, 0.1015, 0.1351, 0.1015, 0.2439, 0.03854, 0.2574, 0.03854, 0.2439, 0.07384, 0.2439, 0.07384, 0.2574, 0.3813, 0.8778, 0.3813, 0.852, 0.4089, 0.852, 0.4089, 0.8778, 0.03854, 0.2574, 0.07384, 0.2574, 0.07384, 0.2664, 0.03854, 0.2664, 0.07384, 0.2574, 0.1015, 0.2574, 0.1015, 0.2664, 0.07384, 0.2664, 0.01295, 0.3398, 0.01295, 0.2742, 0.04825, 0.2742, 0.04825, 0.3398, 0.04825, 0.3398, 0.04825, 0.2742, 0.07588, 0.2742, 0.3828, 0.3624, 0.3828, 0.3788, 0.01295, 0.3788, 0.01295, 0.3624, 0.45, 0.8778, 0.45, 0.852, 0.4635, 0.852, 0.4635, 0.8778, 0.4089, 0.8778, 0.4089, 0.852, 0.4224, 0.852, 0.4224, 0.8778, 0.4224, 0.8778, 0.4224, 0.852, 0.45, 0.852, 0.45, 0.8778, 0.4224, 0.9961, 0.4224, 0.9793, 0.45, 0.9793, 0.45, 0.9961, 0.4224, 0.9793, 0.4224, 0.9658, 0.45, 0.9658, 0.45, 0.9793, 0.4089, 0.9961, 0.4089, 0.9793, 0.4224, 0.9793, 0.4224, 0.9961, 0.4089, 0.9793, 0.4089, 0.9658, 0.4224, 0.9658, 0.4224, 0.9793, 0.45, 0.9961, 0.45, 0.9793, 0.4635, 0.9793, 0.4635, 0.9961, 0.2723, 0.7038, 0.3108, 0.7038, 0.3108, 0.7173, 0.3813, 0.9961, 0.3813, 0.9793, 0.4089, 0.9793, 0.4089, 0.9961, 0.7473, 0.7386, 0.7589, 0.7386, 0.7589, 0.7521, 0.3108, 0.6767, 0.3108, 0.6903, 0.2723, 0.6903, 0.7589, 0.7798, 0.7589, 0.7933, 0.7473, 0.7933, 0.7566, 0.6165, 0.7563, 0.6441, 0.6327, 0.6425, 0.633, 0.6149, 0.00386, 0.6903, 0.2723, 0.6903, 0.2723, 0.7038, 0.00386, 0.7038, 0.00386, 0.7173, 0.3108, 0.7173, 0.3108, 0.7308, 0.00386, 0.7308, 0.00386, 0.6767, 0.3108, 0.6767, 0.2723, 0.6903, 0.00386, 0.6903, 0.00386, 0.7038, 0.2723, 0.7038, 0.3108, 0.7173, 0.00386, 0.7173, 0.4224, 0.9658, 0.4224, 0.8892, 0.45, 0.8892, 0.45, 0.9658, 0.4224, 0.8892, 0.4224, 0.8778, 0.45, 0.8778, 0.45, 0.8892, 0.4089, 0.9658, 0.4089, 0.8892, 0.4224, 0.8892, 0.4224, 0.9658, 0.4089, 0.8892, 0.4089, 0.8778, 0.4224, 0.8778, 0.4224, 0.8892, 0.45, 0.9658, 0.45, 0.8892, 0.4635, 0.8892, 0.4635, 0.9658, 0.2862, 0.8304, 0.2862, 0.8439, 0.007035, 0.8443, 0.007015, 0.8308, 0.3813, 0.9658, 0.3813, 0.8892, 0.4089, 0.8892, 0.4089, 0.9658, 0.7653, 0.679, 0.7563, 0.6863, 0.6327, 0.6879, 0.6254, 0.679, 0.3232, 0.8198, 0.2862, 0.8304, 0.007015, 0.8308, 0.00386, 0.8198, 0.2862, 0.7957, 0.3232, 0.8063, 0.00386, 0.8063, 0.007015, 0.7953, 0.6502, 0.7933, 0.7473, 0.7933, 0.7473, 0.821, 0.6502, 0.8209, 0.6502, 0.7797, 0.7589, 0.7798, 0.7473, 0.7933, 0.6502, 0.7933, 0.6502, 0.7521, 0.7589, 0.7521, 0.7589, 0.7798, 0.6502, 0.7797, 0.6502, 0.7385, 0.7473, 0.7386, 0.7589, 0.7521, 0.6502, 0.7521, 0.7563, 0.6441, 0.7653, 0.6514, 0.6254, 0.6514, 0.6327, 0.6425, 0.7653, 0.6514, 0.7653, 0.679, 0.6254, 0.679, 0.6254, 0.6514, 0.3232, 0.8063, 0.3232, 0.8198, 0.00386, 0.8198, 0.00386, 0.8063, 0.9061, 0.04442, 0.8998, 0.02987, 0.9568, 0.02987, 0.9592, 0.04442, 0.8998, 0.02987, 0.8998, 0.00386, 0.9568, 0.00386, 0.9568, 0.02987, 0.8186, 0.3792, 0.8101, 0.3527, 0.8186, 0.3691, 0.8186, 0.3894, 0.8101, 0.4058, 0.8186, 0.3792, 0.8186, 0.3792, 0.8101, 0.4058, 0.8101, 0.3527, 0.8186, 0.4584, 0.8186, 0.4685, 0.8101, 0.4849, 0.8186, 0.4482, 0.8186, 0.4584, 0.8101, 0.4318, 0.8845, 0.412, 0.8845, 0.4255, 0.8686, 0.4255, 0.8686, 0.412, 0.8299, 0.412, 0.8299, 0.4255, 0.8113, 0.4255, 0.8113, 0.412, 0.8501, 0.412, 0.8501, 0.4255, 0.84, 0.4255, 0.84, 0.412, 0.84, 0.412, 0.84, 0.4255, 0.8299, 0.4255, 0.8299, 0.412, 0.7783, 0.02644, 0.7783, 0.01295, 0.8043, 0.01295, 0.8043, 0.02644, 0.8686, 0.412, 0.8686, 0.4255, 0.8501, 0.4255, 0.8501, 0.412, 0.8113, 0.412, 0.8113, 0.4255, 0.7955, 0.4255, 0.7955, 0.412, 0.7955, 0.412, 0.7955, 0.4255, 0.7695, 0.4255, 0.7695, 0.412, 0.00386, 0.3865, 0.01295, 0.3865, 0.01295, 0.4522, 0.00386, 0.4522, 0.8101, 0.4318, 0.8101, 0.4849, 0.7955, 0.4912, 0.7955, 0.4255, 0.8186, 0.4584, 0.8101, 0.4849, 0.8101, 0.4318, 0.8101, 0.3527, 0.7955, 0.3551, 0.7955, 0.3464, 0.7955, 0.4255, 0.7955, 0.4912, 0.7695, 0.4912, 0.7695, 0.4255, 0.04825, 0.4522, 0.07588, 0.3865, 0.3828, 0.3865, 0.3828, 0.4522, 0.7153, 0.01295, 0.4084, 0.01295, 0.4084, 0.003861, 0.7153, 0.00386, 0.01295, 0.4748, 0.01295, 0.4613, 0.3828, 0.4613, 0.3828, 0.4748, 0.7153, 0.01295, 0.7153, 0.02644, 0.4084, 0.02644, 0.4084, 0.01295, 0.7153, 0.02644, 0.7153, 0.1351, 0.4084, 0.1351, 0.4084, 0.02644, 0.7783, 0.02644, 0.8043, 0.02644, 0.8043, 0.1351, 0.7783, 0.1351, 0.8043, 0.02644, 0.8129, 0.02644, 0.8129, 0.1351, 0.8043, 0.1351, 0.01295, 0.4613, 0.04825, 0.4522, 0.3828, 0.4522, 0.3828, 0.4613, 0.01295, 0.4613, 0.01295, 0.4522, 0.04825, 0.4522, 0.7783, 0.02644, 0.7783, 0.1351, 0.743, 0.1351, 0.743, 0.02644, 0.743, 0.02644, 0.743, 0.1351, 0.7153, 0.1351, 0.7153, 0.02644, 0.7783, 0.01295, 0.7783, 0.02644, 0.743, 0.02644, 0.743, 0.01295, 0.8923, 0.3722, 0.8923, 0.3464, 0.9199, 0.3464, 0.9199, 0.3722, 0.7783, 0.01295, 0.743, 0.01295, 0.743, 0.00386, 0.7783, 0.00386, 0.743, 0.01295, 0.7153, 0.01295, 0.7153, 0.00386, 0.743, 0.00386, 0.01295, 0.4522, 0.01295, 0.3865, 0.04825, 0.3865, 0.04825, 0.4522, 0.04825, 0.4522, 0.04825, 0.3865, 0.07588, 0.3865, 0.3828, 0.4748, 0.3828, 0.4912, 0.01295, 0.4912, 0.01295, 0.4748, 0.961, 0.3722, 0.961, 0.3464, 0.9745, 0.3464, 0.9745, 0.3722, 0.9199, 0.3722, 0.9199, 0.3464, 0.9334, 0.3464, 0.9334, 0.3722, 0.9334, 0.3722, 0.9334, 0.3464, 0.961, 0.3464, 0.961, 0.3722, 0.9333, 0.4906, 0.9333, 0.4737, 0.961, 0.4737, 0.961, 0.4906, 0.9333, 0.4737, 0.9334, 0.4602, 0.961, 0.4602, 0.961, 0.4737, 0.9198, 0.4906, 0.9199, 0.4737, 0.9333, 0.4737, 0.9333, 0.4906, 0.9199, 0.4737, 0.9199, 0.4602, 0.9334, 0.4602, 0.9333, 0.4737, 0.961, 0.4906, 0.961, 0.4737, 0.9745, 0.4737, 0.9745, 0.4906, 0.3493, 0.6419, 0.3108, 0.6419, 0.3108, 0.6284, 0.8922, 0.4905, 0.8922, 0.4737, 0.9199, 0.4737, 0.9198, 0.4906, 0.7705, 0.9111, 0.7589, 0.9111, 0.7589, 0.8976, 0.3108, 0.669, 0.3108, 0.6554, 0.3493, 0.6554, 0.7589, 0.8699, 0.7589, 0.8564, 0.7705, 0.8564, 0.1524, 0.9235, 0.1527, 0.8958, 0.2764, 0.8974, 0.276, 0.9251, 0.6177, 0.6554, 0.3493, 0.6554, 0.3493, 0.6419, 0.6177, 0.6419, 0.6177, 0.6284, 0.3108, 0.6284, 0.3108, 0.6149, 0.6177, 0.6149, 0.6177, 0.669, 0.3108, 0.669, 0.3493, 0.6554, 0.6177, 0.6554, 0.6177, 0.6419, 0.3493, 0.6419, 0.3108, 0.6284, 0.6177, 0.6284, 0.9334, 0.4602, 0.9334, 0.3836, 0.961, 0.3836, 0.961, 0.4602, 0.9334, 0.3836, 0.9334, 0.3722, 0.961, 0.3722, 0.961, 0.3836, 0.9199, 0.4602, 0.9199, 0.3836, 0.9334, 0.3836, 0.9334, 0.4602, 0.9199, 0.3836, 0.9199, 0.3722, 0.9334, 0.3722, 0.9334, 0.3836, 0.961, 0.4602, 0.961, 0.3836, 0.9745, 0.3836, 0.9745, 0.4602, 0.3602, 0.7524, 0.3601, 0.7389, 0.6393, 0.7385, 0.6393, 0.752, 0.8922, 0.4602, 0.8923, 0.3836, 0.9199, 0.3836, 0.9199, 0.4602, 0.1437, 0.8609, 0.1527, 0.8536, 0.2764, 0.852, 0.2836, 0.8609, 0.3232, 0.763, 0.3602, 0.7524, 0.6393, 0.752, 0.6425, 0.763, 0.3602, 0.7871, 0.3232, 0.7765, 0.6425, 0.7765, 0.6393, 0.7875, 0.8676, 0.8564, 0.7705, 0.8564, 0.7705, 0.8287, 0.8676, 0.8287, 0.8676, 0.8699, 0.7589, 0.8699, 0.7705, 0.8564, 0.8676, 0.8564, 0.8676, 0.8976, 0.7589, 0.8976, 0.7589, 0.8699, 0.8676, 0.8699, 0.8676, 0.9111, 0.7705, 0.9111, 0.7589, 0.8976, 0.8676, 0.8976, 0.1527, 0.8958, 0.1437, 0.8885, 0.2836, 0.8885, 0.2764, 0.8974, 0.1437, 0.8885, 0.1437, 0.8609, 0.2836, 0.8609, 0.2836, 0.8885, 0.3232, 0.7765, 0.3232, 0.763, 0.6425, 0.763, 0.6425, 0.7765, 0.8101, 0.4058, 0.7955, 0.412, 0.7955, 0.3551, 0.8101, 0.3527, 0.7955, 0.412, 0.7695, 0.412, 0.7695, 0.3551, 0.7955, 0.3551, 0.9412, 0.8616, 0.9412, 0.8514, 0.9498, 0.835, 0.9412, 0.8717, 0.9412, 0.8616, 0.9498, 0.8881, 0.9412, 0.8616, 0.9498, 0.835, 0.9498, 0.8881, 0.9412, 0.9407, 0.9498, 0.9672, 0.9412, 0.9508, 0.9412, 0.9305, 0.9498, 0.9141, 0.9412, 0.9407, 0.8753, 0.8944, 0.8912, 0.8944, 0.8912, 0.9079, 0.8753, 0.9079, 0.93, 0.8944, 0.9485, 0.8944, 0.9485, 0.9079, 0.93, 0.9079, 0.9097, 0.8944, 0.9198, 0.8944, 0.9198, 0.9079, 0.9097, 0.9079, 0.9198, 0.8944, 0.93, 0.8944, 0.93, 0.9079, 0.9198, 0.9079, 0.03854, 0.02644, 0.01253, 0.02644, 0.01253, 0.01295, 0.03854, 0.01295, 0.8912, 0.8944, 0.9097, 0.8944, 0.9097, 0.9079, 0.8912, 0.9079, 0.9485, 0.8944, 0.9643, 0.8944, 0.9643, 0.9079, 0.9485, 0.9079, 0.9643, 0.8944, 0.9903, 0.8944, 0.9903, 0.9079, 0.9643, 0.9079, 0.7618, 0.3865, 0.7618, 0.4522, 0.7527, 0.4522, 0.7527, 0.3865, 0.9498, 0.9141, 0.9643, 0.9079, 0.9643, 0.9735, 0.9498, 0.9672, 0.9412, 0.9407, 0.9498, 0.9141, 0.9498, 0.9672, 0.9498, 0.835, 0.9643, 0.8287, 0.9643, 0.8374, 0.9643, 0.9079, 0.9903, 0.9079, 0.9903, 0.9735, 0.9643, 0.9735, 0.7174, 0.4522, 0.3828, 0.4522, 0.3828, 0.3865, 0.6897, 0.3865, 0.1015, 0.01295, 0.1015, 0.003861, 0.4084, 0.003861, 0.4084, 0.01295, 0.7527, 0.4748, 0.3828, 0.4748, 0.3828, 0.4613, 0.7527, 0.4613, 0.1015, 0.01295, 0.4084, 0.01295, 0.4084, 0.02644, 0.1015, 0.02644, 0.1015, 0.02644, 0.4084, 0.02644, 0.4084, 0.1351, 0.1015, 0.1351, 0.03854, 0.02644, 0.03854, 0.1351, 0.01253, 0.1351, 0.01253, 0.02644, 0.01253, 0.02644, 0.01253, 0.1351, 0.00386, 0.1351, 0.00386, 0.02644, 0.7527, 0.4613, 0.3828, 0.4613, 0.3828, 0.4522, 0.7174, 0.4522, 0.7527, 0.4613, 0.7174, 0.4522, 0.7527, 0.4522, 0.03854, 0.02644, 0.07384, 0.02644, 0.07384, 0.1351, 0.03854, 0.1351, 0.07384, 0.02644, 0.1015, 0.02644, 0.1015, 0.1351, 0.07384, 0.1351, 0.03854, 0.01295, 0.07384, 0.01295, 0.07384, 0.02644, 0.03854, 0.02644, 0.9952, 0.6406, 0.9676, 0.6406, 0.9676, 0.6149, 0.9952, 0.6149, 0.03854, 0.01295, 0.03854, 0.003861, 0.07384, 0.003861, 0.07384, 0.01295, 0.07384, 0.01295, 0.07384, 0.003861, 0.1015, 0.003861, 0.1015, 0.01295, 0.7527, 0.4522, 0.7174, 0.4522, 0.7174, 0.3865, 0.7527, 0.3865, 0.7174, 0.4522, 0.6897, 0.3865, 0.7174, 0.3865, 0.3828, 0.4748, 0.7527, 0.4748, 0.7527, 0.4912, 0.3828, 0.4912, 0.9264, 0.6406, 0.9129, 0.6406, 0.9129, 0.6149, 0.9264, 0.6149, 0.9676, 0.6406, 0.9541, 0.6406, 0.9541, 0.6149, 0.9676, 0.6149, 0.9541, 0.6406, 0.9264, 0.6406, 0.9264, 0.6149, 0.9541, 0.6149, 0.954, 0.759, 0.9264, 0.759, 0.9264, 0.7422, 0.954, 0.7422, 0.954, 0.7422, 0.9264, 0.7422, 0.9264, 0.7286, 0.954, 0.7286, 0.9675, 0.759, 0.954, 0.759, 0.954, 0.7422, 0.9675, 0.7422, 0.9675, 0.7422, 0.954, 0.7422, 0.954, 0.7286, 0.9675, 0.7286, 0.9264, 0.759, 0.9129, 0.759, 0.9129, 0.7422, 0.9264, 0.7422, 0.2723, 0.6419, 0.3108, 0.6284, 0.3108, 0.6419, 0.9951, 0.759, 0.9675, 0.759, 0.9675, 0.7422, 0.9951, 0.7422, 0.7705, 0.7386, 0.7589, 0.7521, 0.7589, 0.7386, 0.3108, 0.669, 0.2723, 0.6554, 0.3108, 0.6554, 0.7589, 0.7798, 0.7705, 0.7933, 0.7589, 0.7933, 0.774, 0.6165, 0.8976, 0.6149, 0.898, 0.6425, 0.7743, 0.6441, 0.00386, 0.6554, 0.00386, 0.6419, 0.2723, 0.6419, 0.2723, 0.6554, 0.00386, 0.6284, 0.00386, 0.6149, 0.3108, 0.6149, 0.3108, 0.6284, 0.00386, 0.669, 0.00386, 0.6554, 0.2723, 0.6554, 0.3108, 0.669, 0.00386, 0.6419, 0.00386, 0.6284, 0.3108, 0.6284, 0.2723, 0.6419, 0.954, 0.7286, 0.9264, 0.7286, 0.9264, 0.6521, 0.9541, 0.6521, 0.9541, 0.6521, 0.9264, 0.6521, 0.9264, 0.6406, 0.9541, 0.6406, 0.9675, 0.7286, 0.954, 0.7286, 0.9541, 0.6521, 0.9675, 0.6521, 0.9675, 0.6521, 0.9541, 0.6521, 0.9541, 0.6406, 0.9676, 0.6406, 0.9264, 0.7286, 0.9129, 0.7286, 0.9129, 0.6521, 0.9264, 0.6521, 0.2862, 0.7524, 0.007016, 0.752, 0.007036, 0.7385, 0.2862, 0.7389, 0.9952, 0.7286, 0.9675, 0.7286, 0.9675, 0.6521, 0.9952, 0.6521, 0.7653, 0.679, 0.9052, 0.679, 0.898, 0.6879, 0.7743, 0.6863, 0.3232, 0.763, 0.00386, 0.763, 0.007016, 0.752, 0.2862, 0.7524, 0.2862, 0.7871, 0.007016, 0.7876, 0.00386, 0.7765, 0.3232, 0.7765, 0.8676, 0.7934, 0.8676, 0.821, 0.7705, 0.821, 0.7705, 0.7933, 0.8676, 0.7798, 0.8676, 0.7934, 0.7705, 0.7933, 0.7589, 0.7798, 0.8676, 0.7522, 0.8676, 0.7798, 0.7589, 0.7798, 0.7589, 0.7521, 0.8676, 0.7386, 0.8676, 0.7522, 0.7589, 0.7521, 0.7705, 0.7386, 0.7743, 0.6441, 0.898, 0.6425, 0.9052, 0.6514, 0.7653, 0.6514, 0.7653, 0.6514, 0.9052, 0.6514, 0.9052, 0.679, 0.7653, 0.679, 0.3232, 0.7765, 0.00386, 0.7765, 0.00386, 0.763, 0.3232, 0.763, 0.9498, 0.8881, 0.9498, 0.835, 0.9643, 0.8374, 0.9643, 0.8944, 0.9643, 0.8944, 0.9643, 0.8374, 0.9903, 0.8374, 0.9903, 0.8944])
me_cylinder_002.materials.append(mat_conveyorbelt_casing)
me_cylinder_002.use_remesh_preserve_volume = False
me_cylinder_002.use_remesh_preserve_attributes = False
me_cylinder_002.use_mirror_vertex_groups = False
me_cylinder_002.update()

# ---- objects
ob_conveyorbelt = bpy.data.objects.new('ConveyorBelt', me_cylinder_003)
ob_conveyorbeltcasing = bpy.data.objects.new('ConveyorBeltCasing', me_cylinder_002)

# ---- transforms, parenting, visibility, modifiers, constraints
ob_conveyorbelt.location = (4.79e-08, -5.641e-08, 0.6377)
ob_conveyorbelt.lineart.crease_threshold = 0.0
ob_conveyorbeltcasing.location = (-5.641e-08, -4.79e-08, 2.98e-08)
ob_conveyorbeltcasing.lineart.crease_threshold = 0.0
_m = ob_conveyorbeltcasing.modifiers.new('Auto Smooth', 'NODES')
_m.node_group = ng_auto_smooth
_gi = [s.identifier for s in ng_auto_smooth.interface.items_tree if s.item_type == 'SOCKET' and s.in_out == 'INPUT']
_m[_gi[1]] = 1.569  # Angle

# ---- collection membership
col_collection_3.objects.link(ob_conveyorbelt)
col_collection_3.objects.link(ob_conveyorbeltcasing)

# ---- scene / render settings (as saved in the file)
scene.frame_start = 1; scene.frame_end = 250; scene.frame_set(0)
scene.render.engine = 'CYCLES'
scene.render.resolution_percentage = 50
scene.render.dither_intensity = 0.0
scene.cycles.use_denoising = False
scene.cycles.samples = 128
scene.cycles.sampling_pattern = 'TABULATED_SOBOL'
scene.cycles.use_adaptive_sampling = False
scene.cycles.use_light_tree = False
scene.cycles.blur_glossy = 0.0
scene.cycles.sample_clamp_indirect = 0.0
scene.view_settings.view_transform = 'Standard'
bpy.context.view_layer.update()

# ---- added for rendering (the .blend has no active camera and no usable light): camera, sun
cam_auto = bpy.data.cameras.new('AutoCamera')
cam_auto.lens = 50.0
cam_auto.sensor_width = 36.0
cam_auto.clip_end = 1000.0
ob_auto_camera = bpy.data.objects.new('AutoCamera', cam_auto)
scene.collection.objects.link(ob_auto_camera)
ob_auto_camera.location = (3.46744, -4.16092, 3.24449)
ob_auto_camera.rotation_euler = (1.09748, -7.21219e-08, 0.694738)
scene.camera = ob_auto_camera
light_auto_sun = bpy.data.lights.new('AutoSun', 'SUN')
light_auto_sun.energy = 3.0
light_auto_sun.angle = 0.0523599
ob_auto_sun = bpy.data.objects.new('AutoSun', light_auto_sun)
scene.collection.objects.link(ob_auto_sun)
ob_auto_sun.rotation_euler = (0.872665, 0.174533, 0.523599)
bpy.context.view_layer.update()
